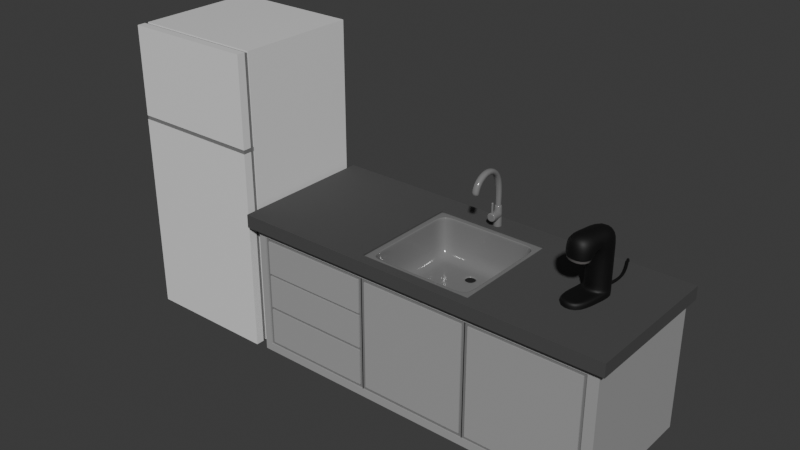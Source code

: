 # Source: kitchen.blend  (saved by Blender 4.1.24; exported with 4.5.12 LTS)
import bpy
from mathutils import Matrix  # noqa: F401  (used for matrix-valued properties, if any)

bpy.ops.wm.read_factory_settings(use_empty=True)
scene = bpy.context.scene
scene.name = 'Scene'

# ---- collections
col_collection = bpy.data.collections.new('Collection'); scene.collection.children.link(col_collection)

# ---- materials (node trees are filled in below, after node groups)
mat_material = bpy.data.materials.new('Material')
mat_material.alpha_threshold = 0.0
mat_material.use_transparent_shadow = False
mat_material.roughness = 0.5
mat_material.line_color = (0.0, 0.0, 0.0, 1.0)
mat_top = bpy.data.materials.new('Top')
mat_top.use_transparent_shadow = False
mat_inset = bpy.data.materials.new('Inset')
mat_inset.use_transparent_shadow = False
mat_material_002 = bpy.data.materials.new('Material.002')
mat_material_002.use_transparent_shadow = False
mat_fridge = bpy.data.materials.new('Fridge')
mat_fridge.use_transparent_shadow = False
mat_material_001 = bpy.data.materials.new('Material.001')
mat_material_001.use_transparent_shadow = False
mat_base = bpy.data.materials.new('Base')
mat_base.use_transparent_shadow = False
mat_spout = bpy.data.materials.new('Spout')
mat_spout.use_transparent_shadow = False

# ---- material node trees
mat_material.use_nodes = True; mat_material.node_tree.nodes.clear()
_N = mat_material.node_tree.nodes; _L = mat_material.node_tree.links
n0 = _N.new('ShaderNodeOutputMaterial'); n0.name = 'Material Output'; n0.location = (300, 300)
n1 = _N.new('ShaderNodeBsdfPrincipled'); n1.name = 'Principled BSDF'; n1.location = (10, 300)
n1.inputs[0].default_value = (0.3698, 0.3698, 0.3698, 1.0)
n1.inputs[3].default_value = 1.45
_L.new(n1.outputs[0], n0.inputs[0])
n0.is_active_output = True
mat_top.use_nodes = True; mat_top.node_tree.nodes.clear()
_N = mat_top.node_tree.nodes; _L = mat_top.node_tree.links
n0 = _N.new('ShaderNodeBsdfPrincipled'); n0.name = 'Principled BSDF'; n0.location = (10, 300)
n0.inputs[0].default_value = (0.06561, 0.06561, 0.06561, 1.0)
n0.inputs[2].default_value = 0.8472
n1 = _N.new('ShaderNodeOutputMaterial'); n1.name = 'Material Output'; n1.location = (300, 300)
_L.new(n0.outputs[0], n1.inputs[0])
n1.is_active_output = True
mat_inset.use_nodes = True; mat_inset.node_tree.nodes.clear()
_N = mat_inset.node_tree.nodes; _L = mat_inset.node_tree.links
n0 = _N.new('ShaderNodeBsdfPrincipled'); n0.name = 'Principled BSDF'; n0.location = (10, 300)
n0.inputs[0].default_value = (0.2037, 0.2037, 0.2037, 1.0)
n1 = _N.new('ShaderNodeOutputMaterial'); n1.name = 'Material Output'; n1.location = (300, 300)
_L.new(n0.outputs[0], n1.inputs[0])
n1.is_active_output = True
mat_material_002.use_nodes = True; mat_material_002.node_tree.nodes.clear()
_N = mat_material_002.node_tree.nodes; _L = mat_material_002.node_tree.links
n0 = _N.new('ShaderNodeBsdfPrincipled'); n0.name = 'Principled BSDF'; n0.location = (10, 300)
n0.inputs[0].default_value = (0.01038, 0.01038, 0.01038, 1.0)
n1 = _N.new('ShaderNodeOutputMaterial'); n1.name = 'Material Output'; n1.location = (300, 300)
_L.new(n0.outputs[0], n1.inputs[0])
n1.is_active_output = True
mat_fridge.use_nodes = True; mat_fridge.node_tree.nodes.clear()
_N = mat_fridge.node_tree.nodes; _L = mat_fridge.node_tree.links
n0 = _N.new('ShaderNodeBsdfPrincipled'); n0.name = 'Principled BSDF'; n0.location = (10, 300)
n0.inputs[0].default_value = (0.8055, 0.8055, 0.8055, 1.0)
n0.inputs[2].default_value = 0.1632
n1 = _N.new('ShaderNodeOutputMaterial'); n1.name = 'Material Output'; n1.location = (300, 300)
_L.new(n0.outputs[0], n1.inputs[0])
n1.is_active_output = True
mat_material_001.use_nodes = True; mat_material_001.node_tree.nodes.clear()
_N = mat_material_001.node_tree.nodes; _L = mat_material_001.node_tree.links
n0 = _N.new('ShaderNodeBsdfPrincipled'); n0.name = 'Principled BSDF'; n0.location = (10, 300)
n0.inputs[0].default_value = (0.1936, 0.1936, 0.1936, 1.0)
n0.inputs[2].default_value = 0.1321
n1 = _N.new('ShaderNodeOutputMaterial'); n1.name = 'Material Output'; n1.location = (300, 300)
_L.new(n0.outputs[0], n1.inputs[0])
n1.is_active_output = True
mat_base.use_nodes = True; mat_base.node_tree.nodes.clear()
_N = mat_base.node_tree.nodes; _L = mat_base.node_tree.links
n0 = _N.new('ShaderNodeBsdfPrincipled'); n0.name = 'Principled BSDF'; n0.location = (10, 300)
n0.inputs[0].default_value = (0.0, 0.0, 0.0, 1.0)
n0.inputs[2].default_value = 0.6244
n1 = _N.new('ShaderNodeOutputMaterial'); n1.name = 'Material Output'; n1.location = (300, 300)
_L.new(n0.outputs[0], n1.inputs[0])
n1.is_active_output = True
mat_spout.use_nodes = True; mat_spout.node_tree.nodes.clear()
_N = mat_spout.node_tree.nodes; _L = mat_spout.node_tree.links
n0 = _N.new('ShaderNodeBsdfPrincipled'); n0.name = 'Principled BSDF'; n0.location = (10, 300)
n0.inputs[0].default_value = (0.1697, 0.1609, 0.157, 1.0)
n0.inputs[2].default_value = 0.03886
n1 = _N.new('ShaderNodeOutputMaterial'); n1.name = 'Material Output'; n1.location = (300, 300)
_L.new(n0.outputs[0], n1.inputs[0])
n1.is_active_output = True

# ---- world
world_world = bpy.data.worlds.new('World'); scene.world = world_world
world_world.use_nodes = True; world_world.node_tree.nodes.clear()
_N = world_world.node_tree.nodes; _L = world_world.node_tree.links
n0 = _N.new('ShaderNodeOutputWorld'); n0.name = 'World Output'; n0.location = (300, 300)
n1 = _N.new('ShaderNodeBackground'); n1.name = 'Background'; n1.location = (10, 300)
n1.inputs[0].default_value = (0.05088, 0.05088, 0.05088, 1.0)
_L.new(n1.outputs[0], n0.inputs[0])
n0.is_active_output = True
world_world.color = (0.05088, 0.05088, 0.05088)
world_world.use_sun_shadow = False
world_world.sun_shadow_jitter_overblur = 0.0

# ---- meshes
me_cube = bpy.data.meshes.new('Cube')
me_cube.from_pydata([(2.132, 0.8244, 1.649), (2.047, 0.8244, 0.0), (2.132, -0.8244, 1.649), (2.047, -0.744, 0.0), (-2.132, 0.8244, 1.649), (-2.047, 0.8244, 0.0), (-2.132, -0.8244, 1.649), (-2.047, -0.744, 0.0), (2.132, 0.8244, 1.5), (-2.132, -0.8244, 1.5), (2.132, -0.8244, 1.5), (-2.132, 0.8244, 1.5), (2.047, 0.8244, 1.5), (2.047, -0.744, 1.5), (-2.047, 0.8244, 1.5), (-2.047, -0.744, 1.5), (2.047, 0.8244, 1.407), (2.047, 0.8244, 0.09275), (2.047, -0.744, 1.407), (2.047, -0.744, 0.09275), (-2.047, 0.8244, 1.407), (-2.047, 0.8244, 0.09275), (-2.047, -0.744, 0.09275), (-2.047, -0.744, 1.407), (0.6315, 0.8244, 0.0), (-0.6315, 0.8244, 0.0), (0.6578, -0.8244, 1.649), (-0.6578, -0.8244, 1.649), (-0.6315, -0.744, 0.0), (0.6315, -0.744, 0.0), (-0.6578, 0.8244, 1.649), (0.6578, 0.8244, 1.649), (-0.6578, 0.8244, 1.5), (0.6578, 0.8244, 1.5), (0.6578, -0.8244, 1.5), (-0.6578, -0.8244, 1.5), (0.6315, -0.744, 1.5), (-0.6315, -0.744, 1.5), (-0.6315, 0.8244, 1.5), (0.6315, 0.8244, 1.5), (-0.6315, 0.8244, 0.09275), (0.6315, 0.8244, 0.09275), (-0.6315, 0.8244, 1.407), (0.6315, 0.8244, 1.407), (0.6315, -0.744, 0.09275), (-0.6315, -0.744, 0.09275), (0.6315, -0.744, 1.407), (-0.6315, -0.744, 1.407), (-1.959, 0.8244, 0.0), (-2.041, -0.8244, 1.649), (-2.041, -0.8244, 1.5), (-1.959, -0.744, 1.5), (-1.959, -0.744, 0.09275), (-1.959, -0.744, 1.407), (-1.959, -0.744, 0.0), (-2.041, 0.8244, 1.649), (-2.041, 0.8244, 1.5), (-1.959, 0.8244, 1.5), (-1.959, 0.8244, 0.09275), (-1.959, 0.8244, 1.407), (1.929, -0.744, 0.0), (2.01, 0.8244, 1.649), (2.01, 0.8244, 1.5), (1.929, 0.8244, 1.5), (1.929, 0.8244, 0.09275), (1.929, 0.8244, 1.407), (1.929, 0.8244, 0.0), (2.01, -0.8244, 1.649), (2.01, -0.8244, 1.5), (1.929, -0.744, 1.5), (1.929, -0.744, 0.09275), (1.929, -0.744, 1.407), (0.6658, -0.744, 0.1275), (0.6658, -0.744, 1.372), (1.895, -0.744, 0.1275), (1.895, -0.744, 1.372), (1.929, -0.7328, 0.09275), (0.6315, -0.7328, 0.09275), (1.929, -0.7328, 1.407), (0.6315, -0.7328, 1.407), (1.895, -0.7328, 0.1275), (0.6658, -0.7328, 0.1275), (1.895, -0.7328, 1.372), (0.6658, -0.7328, 1.372), (0.5948, -0.744, 0.1309), (-0.5948, -0.744, 0.1309), (0.5948, -0.744, 1.369), (-0.5948, -0.744, 1.369), (0.6315, -0.7328, 0.09275), (-0.6315, -0.7328, 0.09275), (0.6315, -0.7328, 1.407), (-0.6315, -0.7328, 1.407), (0.5948, -0.7328, 0.1309), (-0.5948, -0.7328, 0.1309), (0.5948, -0.7328, 1.369), (-0.5948, -0.7328, 1.369), (-0.6708, -0.744, 1.368), (-0.6708, -0.744, 0.1316), (-1.92, -0.744, 0.1316), (-1.92, -0.744, 1.368), (2.047, 0.8244, 0.9689), (2.047, 0.8244, 0.5308), (2.047, -0.744, 0.9689), (2.047, -0.744, 0.5308), (-2.047, 0.8244, 0.9689), (-2.047, 0.8244, 0.5308), (-2.047, -0.744, 0.5308), (-2.047, -0.744, 0.9689), (0.6315, -0.744, 0.9689), (0.6315, -0.744, 0.5308), (-0.6315, -0.744, 0.9689), (-0.6315, -0.744, 0.5308), (-0.6315, 0.8244, 0.9689), (-0.6315, 0.8244, 0.5308), (0.6315, 0.8244, 0.9689), (0.6315, 0.8244, 0.5308), (-1.959, 0.8244, 0.9689), (-1.959, 0.8244, 0.5308), (-1.959, -0.744, 0.9689), (-1.959, -0.744, 0.5308), (1.929, -0.744, 0.9689), (1.929, -0.744, 0.5308), (1.929, 0.8244, 0.9689), (1.929, 0.8244, 0.5308), (0.6658, -0.744, 0.9573), (0.6658, -0.744, 0.5424), (1.895, -0.744, 0.9573), (1.895, -0.744, 0.5424), (0.6315, -0.7328, 0.9689), (0.6315, -0.7328, 0.5308), (1.929, -0.7328, 0.9689), (1.929, -0.7328, 0.5308), (0.6658, -0.7328, 0.9573), (0.6658, -0.7328, 0.5424), (1.895, -0.7328, 0.9573), (1.895, -0.7328, 0.5424), (0.5948, -0.744, 0.9562), (0.5948, -0.744, 0.5436), (-0.5948, -0.744, 0.9562), (-0.5948, -0.744, 0.5436), (0.6315, -0.7328, 0.9689), (0.6315, -0.7328, 0.5308), (-0.6315, -0.7328, 0.9689), (-0.6315, -0.7328, 0.5308), (0.5948, -0.7328, 0.9562), (0.5948, -0.7328, 0.5436), (-0.5948, -0.7328, 0.9562), (-0.5948, -0.7328, 0.5436), (-0.6708, -0.744, 0.956), (-0.6708, -0.744, 0.5438), (-1.92, -0.744, 0.956), (-1.92, -0.744, 0.5438), (-2.047, -0.744, 0.9998), (2.047, 0.8244, 0.9998), (2.047, -0.744, 0.9998), (-2.047, 0.8244, 0.9998), (0.6315, -0.744, 0.9998), (-0.6315, -0.744, 0.9998), (-0.6315, 0.8244, 0.9998), (0.6315, 0.8244, 0.9998), (-1.959, 0.8244, 0.9998), (-1.959, -0.744, 0.9998), (1.929, -0.744, 0.9998), (1.929, 0.8244, 0.9998), (0.6658, -0.744, 0.9866), (1.895, -0.744, 0.9866), (0.6315, -0.7328, 0.9998), (1.929, -0.7328, 0.9998), (0.6658, -0.7328, 0.9866), (1.895, -0.7328, 0.9866), (0.5948, -0.744, 0.9853), (-0.5948, -0.744, 0.9853), (0.6315, -0.7328, 0.9998), (-0.6315, -0.7328, 0.9998), (0.5948, -0.7328, 0.9853), (-0.5948, -0.7328, 0.9853), (-0.6708, -0.744, 0.9851), (-1.92, -0.744, 0.9851), (2.047, 0.8244, 0.5675), (2.047, -0.744, 0.5675), (-2.047, 0.8244, 0.5675), (-2.047, -0.744, 0.5675), (0.6315, -0.744, 0.5675), (-0.6315, -0.744, 0.5675), (-0.6315, 0.8244, 0.5675), (0.6315, 0.8244, 0.5675), (-1.959, 0.8244, 0.5675), (-1.959, -0.744, 0.5675), (1.929, -0.744, 0.5675), (1.929, 0.8244, 0.5675), (0.6658, -0.744, 0.5771), (1.895, -0.744, 0.5771), (0.6315, -0.7328, 0.5675), (1.929, -0.7328, 0.5675), (0.6658, -0.7328, 0.5771), (1.895, -0.7328, 0.5771), (0.5948, -0.744, 0.5781), (-0.5948, -0.744, 0.5781), (0.6315, -0.7328, 0.5675), (-0.6315, -0.7328, 0.5675), (0.5948, -0.7328, 0.5781), (-0.5948, -0.7328, 0.5781), (-0.6708, -0.744, 0.5783), (-1.92, -0.744, 0.5783), (-0.6315, -0.7291, 0.5308), (-0.6315, -0.7291, 0.09275), (-1.959, -0.7291, 0.09275), (-0.6315, -0.7291, 1.407), (-1.959, -0.7291, 1.407), (-1.959, -0.7291, 0.5308), (-0.6708, -0.7291, 0.5438), (-0.6708, -0.7291, 0.1316), (-1.92, -0.7291, 0.1316), (-0.6708, -0.7291, 1.368), (-1.92, -0.7291, 1.368), (-1.92, -0.7291, 0.5438), (-0.6315, -0.7291, 0.9998), (-0.6315, -0.7291, 0.9689), (-0.6315, -0.7291, 0.5675), (-1.959, -0.7291, 0.9998), (-1.959, -0.7291, 0.9689), (-1.959, -0.7291, 0.5675), (-0.6708, -0.7291, 0.9851), (-0.6708, -0.7291, 0.956), (-0.6708, -0.7291, 0.5783), (-1.92, -0.7291, 0.9851), (-1.92, -0.7291, 0.956), (-1.92, -0.7291, 0.5783), (0.6308, -0.7094, 1.649), (-0.6308, -0.7094, 1.649), (-0.6308, 0.5486, 1.649), (0.6308, 0.5486, 1.649), (0.6308, -0.7094, 1.191), (-0.6308, -0.7094, 1.191), (-0.6308, 0.5486, 1.191), (0.6308, 0.5486, 1.191), (-3.71, -0.7646, 0.0), (-3.71, -0.7646, 3.354), (-3.71, 0.7646, 0.0), (-3.71, 0.7646, 3.354), (-2.18, -0.7646, 0.0), (-2.18, -0.7646, 3.354), (-2.18, 0.7646, 0.0), (-2.18, 0.7646, 3.354), (-3.71, -0.6688, 0.0), (-3.71, -0.6688, 3.354), (-2.18, -0.6688, 0.0), (-2.18, -0.6688, 3.354), (-3.71, -0.6281, 3.354), (-2.18, -0.6281, 0.0), (-3.71, -0.6281, 0.0), (-2.18, -0.6281, 3.354), (-3.703, -0.6283, 0.01493), (-3.703, -0.6686, 0.01493), (-2.187, -0.6283, 3.339), (-2.187, -0.6686, 3.339), (-3.703, -0.6686, 3.339), (-2.187, -0.6686, 0.01493), (-3.703, -0.6283, 3.339), (-2.187, -0.6283, 0.01493), (-3.71, -0.7646, 2.338), (-3.71, 0.7646, 2.338), (-2.18, 0.7646, 2.338), (-2.18, -0.7646, 2.338), (-2.18, -0.6688, 2.338), (-3.71, -0.6688, 2.338), (-2.18, -0.6281, 2.338), (-3.71, -0.6281, 2.338), (-2.187, -0.6686, 2.333), (-3.703, -0.6686, 2.333), (-2.187, -0.6283, 2.333), (-3.703, -0.6283, 2.333), (-3.71, 0.7646, 2.291), (-2.18, 0.7646, 2.291), (-2.18, -0.7646, 2.291), (-2.18, -0.6688, 2.291), (-3.71, -0.6688, 2.291), (-2.18, -0.6281, 2.291), (-3.71, -0.6281, 2.291), (-2.187, -0.6686, 2.285), (-3.703, -0.6686, 2.285), (-2.187, -0.6283, 2.285), (-3.703, -0.6283, 2.285), (-3.71, -0.7646, 2.291), (-3.71, -0.7646, 2.291), (-3.71, -0.7646, 2.338), (-3.71, -0.6281, 2.338), (-3.703, -0.6283, 2.333), (-2.18, -0.6688, 2.338), (-2.187, -0.6686, 2.333), (-3.703, -0.6686, 2.333), (-2.187, -0.6283, 2.333), (-3.71, -0.6688, 2.338), (-2.18, 0.7646, 2.338), (-2.18, -0.6281, 2.338), (-2.18, -0.7646, 2.338), (-3.71, 0.7646, 2.338), (-3.71, 0.7646, 2.291), (-2.18, 0.7646, 2.291), (-2.18, -0.7646, 2.291), (-2.18, -0.6688, 2.291), (-3.71, -0.6688, 2.291), (-2.18, -0.6281, 2.291), (-3.71, -0.6281, 2.291), (-2.187, -0.6686, 2.285), (-3.703, -0.6686, 2.285), (-2.187, -0.6283, 2.285), (-3.703, -0.6283, 2.285), (-3.708, -0.7596, 2.291), (-3.708, -0.7596, 2.338), (-3.708, -0.6689, 2.338), (-2.182, -0.7596, 2.338), (-2.182, -0.6689, 2.338), (-2.182, -0.7596, 2.291), (-2.182, -0.6689, 2.291), (-3.708, -0.6689, 2.291)], [], [(55, 4, 6, 49), (50, 49, 6, 9), (9, 6, 4, 11), (66, 1, 3, 60), (8, 0, 2, 10), (62, 61, 0, 8), (63, 62, 8, 12), (12, 8, 10, 13), (15, 9, 11, 14), (51, 50, 9, 15), (53, 51, 15, 23), (23, 15, 14, 20), (16, 12, 13, 18), (65, 63, 12, 16), (66, 64, 17, 1), (163, 65, 16, 153), (1, 17, 19, 3), (153, 16, 18, 154), (7, 22, 21, 5), (152, 23, 20, 155), (54, 52, 22, 7), (161, 53, 23, 152), (109, 44, 77, 129), (84, 85, 93, 92), (60, 70, 44, 29), (29, 44, 45, 28), (160, 59, 42, 158), (158, 42, 43, 159), (48, 58, 40, 25), (25, 40, 41, 24), (59, 57, 38, 42), (42, 38, 39, 43), (71, 69, 36, 46), (46, 36, 37, 47), (69, 68, 34, 36), (36, 34, 35, 37), (57, 56, 32, 38), (38, 32, 33, 39), (56, 55, 30, 32), (32, 30, 31, 33), (48, 25, 28, 54), (25, 24, 29, 28), (68, 67, 26, 34), (34, 26, 27, 35), (61, 31, 26, 67), (26, 31, 231, 228), (5, 48, 54, 7), (11, 4, 55, 56), (14, 11, 56, 57), (20, 14, 57, 59), (5, 21, 58, 48), (155, 20, 59, 160), (177, 99, 214, 225), (28, 45, 52, 54), (47, 37, 51, 53), (37, 35, 50, 51), (35, 27, 49, 50), (30, 55, 49, 27), (0, 61, 67, 2), (10, 2, 67, 68), (13, 10, 68, 69), (18, 13, 69, 71), (3, 19, 70, 60), (154, 18, 71, 162), (159, 43, 65, 163), (24, 41, 64, 66), (43, 39, 63, 65), (39, 33, 62, 63), (33, 31, 61, 62), (24, 66, 60, 29), (165, 75, 73, 164), (74, 72, 81, 80), (164, 73, 83, 168), (162, 71, 78, 167), (129, 77, 81, 133), (78, 79, 83, 82), (77, 76, 80, 81), (167, 78, 82, 169), (127, 74, 80, 135), (71, 46, 79, 78), (73, 75, 82, 83), (44, 70, 76, 77), (170, 86, 87, 171), (46, 47, 91, 90), (137, 84, 92, 145), (111, 45, 89, 143), (143, 89, 93, 147), (90, 91, 95, 94), (89, 88, 92, 93), (172, 90, 94, 174), (45, 44, 88, 89), (171, 87, 95, 175), (156, 46, 90, 172), (87, 86, 94, 95), (176, 96, 99, 177), (119, 52, 206, 209), (110, 157, 216, 217), (98, 151, 215, 212), (148, 202, 224, 223), (151, 149, 210, 215), (97, 149, 151, 98), (202, 148, 150, 203), (44, 109, 141, 88), (182, 108, 140, 198), (85, 139, 147, 93), (197, 138, 146, 201), (88, 141, 145, 92), (198, 140, 144, 200), (173, 142, 146, 175), (199, 143, 147, 201), (157, 110, 142, 173), (183, 111, 143, 199), (170, 136, 144, 174), (196, 137, 145, 200), (84, 137, 139, 85), (196, 136, 138, 197), (165, 126, 134, 169), (191, 127, 135, 195), (76, 131, 135, 80), (193, 130, 134, 195), (166, 128, 132, 168), (192, 129, 133, 194), (70, 121, 131, 76), (188, 120, 130, 193), (72, 125, 133, 81), (190, 124, 132, 194), (74, 127, 125, 72), (191, 126, 124, 190), (41, 115, 123, 64), (185, 114, 122, 189), (19, 103, 121, 70), (179, 102, 120, 188), (96, 176, 222, 213), (118, 187, 221, 220), (21, 105, 117, 58), (180, 104, 116, 186), (40, 113, 115, 41), (184, 112, 114, 185), (58, 117, 113, 40), (186, 116, 112, 184), (156, 108, 128, 166), (182, 109, 129, 192), (52, 119, 106, 22), (187, 118, 107, 181), (22, 106, 105, 21), (181, 107, 104, 180), (17, 101, 103, 19), (178, 100, 102, 179), (64, 123, 101, 17), (189, 122, 100, 178), (46, 156, 166, 79), (79, 166, 168, 83), (75, 165, 169, 82), (86, 170, 174, 94), (47, 157, 173, 91), (91, 173, 175, 95), (53, 161, 219, 208), (99, 96, 213, 214), (108, 156, 172, 140), (138, 171, 175, 146), (140, 172, 174, 144), (136, 170, 171, 138), (130, 167, 169, 134), (120, 162, 167, 130), (124, 164, 168, 132), (126, 165, 164, 124), (114, 159, 163, 122), (102, 154, 162, 120), (97, 98, 212, 211), (104, 155, 160, 116), (112, 158, 159, 114), (116, 160, 158, 112), (118, 161, 152, 107), (107, 152, 155, 104), (100, 153, 154, 102), (122, 163, 153, 100), (123, 189, 178, 101), (101, 178, 179, 103), (106, 181, 180, 105), (119, 187, 181, 106), (108, 182, 192, 128), (117, 186, 184, 113), (113, 184, 185, 115), (105, 180, 186, 117), (149, 97, 211, 210), (103, 179, 188, 121), (115, 185, 189, 123), (127, 191, 190, 125), (125, 190, 194, 133), (121, 188, 193, 131), (128, 192, 194, 132), (131, 193, 195, 135), (126, 191, 195, 134), (137, 196, 197, 139), (136, 196, 200, 144), (110, 183, 199, 142), (142, 199, 201, 146), (141, 198, 200, 145), (139, 197, 201, 147), (109, 182, 198, 141), (45, 111, 204, 205), (202, 203, 227, 224), (216, 207, 213, 222), (206, 205, 211, 212), (209, 206, 212, 215), (207, 208, 214, 213), (219, 220, 226, 225), (221, 209, 215, 227), (205, 204, 210, 211), (218, 217, 223, 224), (208, 219, 225, 214), (223, 222, 225, 226), (217, 216, 222, 223), (204, 218, 224, 210), (210, 224, 227, 215), (220, 221, 227, 226), (150, 148, 223, 226), (161, 118, 220, 219), (203, 150, 226, 227), (111, 183, 218, 204), (52, 45, 205, 206), (176, 177, 225, 222), (187, 119, 209, 221), (47, 53, 208, 207), (157, 47, 207, 216), (183, 110, 217, 218), (230, 229, 233, 234), (31, 30, 230, 231), (27, 26, 228, 229), (30, 27, 229, 230), (235, 234, 233, 232), (231, 230, 234, 235), (228, 231, 235, 232), (229, 228, 232, 233), (267, 248, 239, 261), (261, 239, 243, 262), (264, 247, 241, 263), (263, 241, 237, 260), (244, 246, 240, 236), (247, 245, 237, 241), (266, 251, 254, 270), (251, 248, 258, 254), (246, 244, 253, 257), (260, 237, 245, 265), (262, 243, 251, 266), (238, 242, 249, 250), (243, 239, 248, 251), (265, 245, 256, 269), (254, 258, 256, 255), (252, 259, 257, 253), (270, 254, 255, 268), (269, 256, 258, 271), (275, 246, 257, 279), (278, 250, 252, 282), (245, 247, 255, 256), (250, 249, 259, 252), (248, 267, 271, 258), (247, 264, 268, 255), (282, 280, 305, 307), (270, 268, 289, 291), (273, 272, 297, 298), (261, 262, 293, 296), (279, 281, 306, 304), (269, 271, 287, 290), (272, 278, 303, 297), (264, 263, 295, 288), (280, 276, 301, 305), (268, 264, 288, 289), (250, 278, 272, 238), (238, 272, 273, 242), (246, 275, 274, 240), (240, 274, 283, 236), (249, 277, 281, 259), (236, 283, 276, 244), (242, 273, 277, 249), (244, 276, 280, 253), (259, 281, 279, 257), (253, 280, 282, 252), (263, 260, 285, 295), (277, 273, 298, 302), (305, 290, 287, 307), (306, 291, 289, 304), (301, 292, 290, 305), (298, 293, 294, 302), (285, 292, 310, 309), (302, 294, 291, 306), (301, 284, 308, 315), (295, 285, 309, 311), (297, 296, 293, 298), (303, 286, 296, 297), (286, 303, 307, 287), (288, 300, 304, 289), (267, 261, 296, 286), (274, 275, 300, 299), (265, 269, 290, 292), (278, 282, 307, 303), (283, 274, 299, 284), (262, 266, 294, 293), (275, 279, 304, 300), (281, 277, 302, 306), (260, 265, 292, 285), (276, 283, 284, 301), (266, 270, 291, 294), (271, 267, 286, 287), (308, 309, 310, 315), (313, 311, 309, 308), (314, 312, 311, 313), (284, 299, 313, 308), (300, 288, 312, 314), (288, 295, 311, 312), (292, 301, 315, 310), (299, 300, 314, 313)])
me_cube.polygons.foreach_set('material_index', [1, 1, 1, 0, 1, 1, 1, 1, 1, 1, 0, 0, 0, 0, 0, 0, 0, 0, 0, 0, 0, 0, 0, 0, 0, 0, 0, 0, 0, 0, 0, 0, 0, 0, 1, 1, 1, 1, 1, 1, 0, 0, 1, 1, 1, 1, 0, 1, 1, 0, 0, 0, 0, 0, 0, 1, 1, 1, 1, 1, 1, 0, 0, 0, 0, 0, 0, 1, 1, 0, 0, 0, 0, 0, 2, 2, 2, 2, 0, 0, 0, 0, 0, 0, 0, 0, 2, 2, 2, 2, 0, 0, 0, 0, 0, 0, 0, 0, 0, 0, 0, 0, 0, 0, 0, 0, 2, 2, 2, 2, 0, 0, 0, 0, 0, 0, 0, 0, 2, 2, 2, 2, 0, 0, 0, 0, 0, 0, 0, 0, 0, 0, 0, 0, 0, 0, 0, 0, 0, 0, 0, 0, 0, 0, 0, 0, 0, 0, 0, 0, 0, 2, 0, 0, 0, 2, 0, 0, 0, 0, 2, 0, 2, 0, 0, 0, 0, 0, 0, 0, 0, 0, 0, 0, 0, 0, 0, 0, 0, 0, 0, 0, 0, 0, 0, 0, 0, 0, 0, 0, 2, 2, 0, 0, 0, 0, 2, 2, 0, 0, 0, 0, 2, 2, 2, 2, 2, 2, 2, 2, 2, 2, 2, 2, 2, 2, 0, 0, 0, 0, 0, 0, 0, 0, 0, 0, 1, 1, 1, 1, 3, 1, 1, 1, 4, 4, 4, 4, 4, 4, 4, 4, 4, 4, 4, 4, 4, 4, 2, 2, 2, 2, 4, 4, 4, 4, 4, 4, 2, 2, 4, 4, 2, 2, 4, 4, 4, 4, 4, 4, 4, 4, 4, 4, 4, 4, 2, 2, 4, 4, 2, 2, 2, 4, 4, 2, 4, 4, 4, 4, 2, 2, 4, 4, 4, 4, 4, 4, 4, 4, 4, 4, 4, 4, 2, 2, 2, 4, 2, 4, 2, 4])
_uv = me_cube.uv_layers.new(name='UVMap')
_uv.uv.foreach_set('vector', [0.8698, 0.5, 0.875, 0.5, 0.875, 0.75, 0.8698, 0.75, 0.6024, 0.9948, 0.625, 0.9948, 0.625, 1.0, 0.6024, 1.0, 0.6024, 0.0, 0.625, 0.0, 0.625, 0.25, 0.6024, 0.25, 0.3681, 0.5, 0.375, 0.5, 0.375, 0.75, 0.3681, 0.75, 0.6024, 0.5, 0.625, 0.5, 0.625, 0.75, 0.6024, 0.75, 0.6024, 0.4931, 0.625, 0.4931, 0.625, 0.5, 0.6024, 0.5, 0.6024, 0.502, 0.6024, 0.5004, 0.6024, 0.5, 0.6024, 0.5, 0.6024, 0.5, 0.6024, 0.5, 0.6024, 0.75, 0.6024, 0.75, 0.6024, 0.0, 0.6024, 0.0, 0.6024, 0.25, 0.6024, 0.25, 0.6024, 0.9948, 0.6024, 0.9948, 0.6024, 1.0, 0.6024, 1.0, 0.5266, 0.9948, 0.6024, 0.9948, 0.6024, 1.0, 0.5266, 1.0, 0.5266, 0.0, 0.6024, 0.0, 0.6024, 0.25, 0.5266, 0.25, 0.5266, 0.5, 0.6024, 0.5, 0.6024, 0.75, 0.5266, 0.75, 0.5266, 0.4931, 0.6024, 0.49, 0.6024, 0.5, 0.5266, 0.5, 0.375, 0.4931, 0.4508, 0.4931, 0.4508, 0.5, 0.375, 0.5, 0.5031, 0.4931, 0.5266, 0.4931, 0.5266, 0.5, 0.5031, 0.5, 0.375, 0.5, 0.4508, 0.5, 0.4508, 0.75, 0.375, 0.75, 0.5031, 0.5, 0.5266, 0.5, 0.5266, 0.75, 0.5031, 0.75, 0.375, 0.0, 0.4508, 0.0, 0.4508, 0.25, 0.375, 0.25, 0.5031, 0.0, 0.5266, 0.0, 0.5266, 0.25, 0.5031, 0.25, 0.375, 0.9948, 0.4508, 0.9948, 0.4508, 1.0, 0.375, 1.0, 0.5031, 0.9948, 0.5266, 0.9948, 0.5266, 1.0, 0.5031, 1.0, 0.4761, 0.8333, 0.4508, 0.8333, 0.4508, 0.8333, 0.4761, 0.8333, 0.4508, 0.8333, 0.4508, 0.9167, 0.4508, 0.9167, 0.4508, 0.8333, 0.375, 0.7569, 0.4508, 0.7569, 0.4508, 0.8333, 0.375, 0.8333, 0.375, 0.8333, 0.4508, 0.8333, 0.4508, 0.9167, 0.375, 0.9167, 0.5031, 0.2552, 0.5266, 0.2552, 0.5266, 0.3333, 0.5031, 0.3333, 0.5031, 0.3333, 0.5266, 0.3333, 0.5266, 0.4167, 0.5031, 0.4167, 0.375, 0.2552, 0.4508, 0.2552, 0.4508, 0.3333, 0.375, 0.3333, 0.375, 0.3333, 0.4508, 0.3333, 0.4508, 0.4167, 0.375, 0.4167, 0.5266, 0.2552, 0.6024, 0.2582, 0.6024, 0.3333, 0.5266, 0.3333, 0.5266, 0.3333, 0.6024, 0.3333, 0.6024, 0.4167, 0.5266, 0.4167, 0.5266, 0.7569, 0.6024, 0.7569, 0.6024, 0.8333, 0.5266, 0.8333, 0.5266, 0.8333, 0.6024, 0.8333, 0.6024, 0.9167, 0.5266, 0.9167, 0.6024, 0.7569, 0.6024, 0.7569, 0.6024, 0.8333, 0.6024, 0.8333, 0.6024, 0.8333, 0.6024, 0.8333, 0.6024, 0.9167, 0.6024, 0.9167, 0.6024, 0.2582, 0.6024, 0.2552, 0.6024, 0.3333, 0.6024, 0.3348, 0.6024, 0.3333, 0.6024, 0.3333, 0.6024, 0.4167, 0.6024, 0.4167, 0.6024, 0.2552, 0.625, 0.2552, 0.625, 0.3333, 0.6024, 0.3333, 0.6024, 0.3333, 0.625, 0.3333, 0.625, 0.4167, 0.6024, 0.4167, 0.1302, 0.5, 0.2083, 0.5, 0.2083, 0.75, 0.1302, 0.75, 0.2083, 0.5, 0.2917, 0.5, 0.2917, 0.75, 0.2083, 0.75, 0.6024, 0.7569, 0.625, 0.7569, 0.625, 0.8333, 0.6024, 0.8333, 0.6024, 0.8333, 0.625, 0.8333, 0.625, 0.9167, 0.6024, 0.9167, 0.6319, 0.5, 0.7083, 0.5, 0.7083, 0.75, 0.6319, 0.75, 0.7083, 0.75, 0.7083, 0.5, 0.7083, 0.5, 0.7083, 0.75, 0.125, 0.5, 0.1302, 0.5, 0.1302, 0.75, 0.125, 0.75, 0.6024, 0.25, 0.625, 0.25, 0.625, 0.2552, 0.6024, 0.2552, 0.6024, 0.25, 0.6024, 0.25, 0.6024, 0.25, 0.6024, 0.2487, 0.5266, 0.25, 0.6024, 0.25, 0.6024, 0.2582, 0.5266, 0.2552, 0.375, 0.25, 0.4508, 0.25, 0.4508, 0.2552, 0.375, 0.2552, 0.5031, 0.25, 0.5266, 0.25, 0.5266, 0.2552, 0.5031, 0.2552, 0.5031, 0.9948, 0.5266, 0.9948, 0.5266, 0.9948, 0.5031, 0.9948, 0.375, 0.9167, 0.4508, 0.9167, 0.4508, 0.9948, 0.375, 0.9948, 0.5266, 0.9167, 0.6024, 0.9167, 0.6024, 0.9948, 0.5266, 0.9948, 0.6024, 0.9167, 0.6024, 0.9167, 0.6024, 0.9948, 0.6024, 0.9948, 0.6024, 0.9167, 0.625, 0.9167, 0.625, 0.9948, 0.6024, 0.9948, 0.7917, 0.5, 0.8698, 0.5, 0.8698, 0.75, 0.7917, 0.75, 0.625, 0.5, 0.6319, 0.5, 0.6319, 0.75, 0.625, 0.75, 0.6024, 0.75, 0.625, 0.75, 0.625, 0.7569, 0.6024, 0.7569, 0.6024, 0.75, 0.6024, 0.75, 0.6024, 0.7569, 0.6024, 0.7569, 0.5266, 0.75, 0.6024, 0.75, 0.6024, 0.7569, 0.5266, 0.7569, 0.375, 0.75, 0.4508, 0.75, 0.4508, 0.7569, 0.375, 0.7569, 0.5031, 0.75, 0.5266, 0.75, 0.5266, 0.7569, 0.5031, 0.7569, 0.5031, 0.4167, 0.5266, 0.4167, 0.5266, 0.4931, 0.5031, 0.4931, 0.375, 0.4167, 0.4508, 0.4167, 0.4508, 0.4931, 0.375, 0.4931, 0.5266, 0.4167, 0.6024, 0.4167, 0.6024, 0.49, 0.5266, 0.4931, 0.6024, 0.4152, 0.6024, 0.4167, 0.6024, 0.4931, 0.6024, 0.49, 0.6024, 0.4167, 0.625, 0.4167, 0.625, 0.4931, 0.6024, 0.4931, 0.2917, 0.5, 0.3681, 0.5, 0.3681, 0.75, 0.2917, 0.75, 0.5031, 0.7569, 0.5266, 0.7569, 0.5266, 0.8333, 0.5031, 0.8333, 0.4508, 0.7569, 0.4508, 0.8333, 0.4508, 0.8333, 0.4508, 0.7569, 0.5031, 0.8333, 0.5266, 0.8333, 0.5266, 0.8333, 0.5031, 0.8333, 0.5031, 0.7569, 0.5266, 0.7569, 0.5266, 0.7569, 0.5031, 0.7569, 0.4761, 0.8333, 0.4508, 0.8333, 0.4508, 0.8333, 0.4761, 0.8333, 0.5266, 0.7569, 0.5266, 0.8333, 0.5266, 0.8333, 0.5266, 0.7569, 0.4508, 0.8333, 0.4508, 0.7569, 0.4508, 0.7569, 0.4508, 0.8333, 0.5031, 0.7569, 0.5266, 0.7569, 0.5266, 0.7569, 0.5031, 0.7569, 0.4761, 0.7569, 0.4508, 0.7569, 0.4508, 0.7569, 0.4761, 0.7569, 0.5266, 0.7569, 0.5266, 0.8333, 0.5266, 0.8333, 0.5266, 0.7569, 0.5266, 0.8333, 0.5266, 0.7569, 0.5266, 0.7569, 0.5266, 0.8333, 0.4508, 0.8333, 0.4508, 0.7569, 0.4508, 0.7569, 0.4508, 0.8333, 0.5031, 0.8333, 0.5266, 0.8333, 0.5266, 0.9167, 0.5031, 0.9167, 0.5266, 0.8333, 0.5266, 0.9167, 0.5266, 0.9167, 0.5266, 0.8333, 0.4761, 0.8333, 0.4508, 0.8333, 0.4508, 0.8333, 0.4761, 0.8333, 0.4761, 0.9167, 0.4508, 0.9167, 0.4508, 0.9167, 0.4761, 0.9167, 0.4761, 0.9167, 0.4508, 0.9167, 0.4508, 0.9167, 0.4761, 0.9167, 0.5266, 0.8333, 0.5266, 0.9167, 0.5266, 0.9167, 0.5266, 0.8333, 0.4508, 0.9167, 0.4508, 0.8333, 0.4508, 0.8333, 0.4508, 0.9167, 0.5031, 0.8333, 0.5266, 0.8333, 0.5266, 0.8333, 0.5031, 0.8333, 0.4508, 0.9167, 0.4508, 0.8333, 0.4508, 0.8333, 0.4508, 0.9167, 0.5031, 0.9167, 0.5266, 0.9167, 0.5266, 0.9167, 0.5031, 0.9167, 0.5031, 0.8333, 0.5266, 0.8333, 0.5266, 0.8333, 0.5031, 0.8333, 0.5266, 0.9167, 0.5266, 0.8333, 0.5266, 0.8333, 0.5266, 0.9167, 0.5031, 0.9167, 0.5266, 0.9167, 0.5266, 0.9948, 0.5031, 0.9948, 0.4761, 0.9948, 0.4508, 0.9948, 0.4508, 0.9948, 0.4761, 0.9948, 0.5013, 0.9167, 0.5031, 0.9167, 0.5031, 0.9167, 0.5013, 0.9167, 0.4508, 0.9948, 0.4761, 0.9948, 0.4761, 0.9948, 0.4508, 0.9948, 0.5013, 0.9167, 0.4782, 0.9167, 0.4782, 0.9167, 0.5013, 0.9167, 0.4761, 0.9948, 0.4761, 0.9167, 0.4761, 0.9167, 0.4761, 0.9948, 0.4508, 0.9167, 0.4761, 0.9167, 0.4761, 0.9948, 0.4508, 0.9948, 0.4782, 0.9167, 0.5013, 0.9167, 0.5013, 0.9948, 0.4782, 0.9948, 0.4508, 0.8333, 0.4761, 0.8333, 0.4761, 0.8333, 0.4508, 0.8333, 0.4782, 0.8333, 0.5013, 0.8333, 0.5013, 0.8333, 0.4782, 0.8333, 0.4508, 0.9167, 0.4761, 0.9167, 0.4761, 0.9167, 0.4508, 0.9167, 0.4782, 0.9167, 0.5013, 0.9167, 0.5013, 0.9167, 0.4782, 0.9167, 0.4508, 0.8333, 0.4761, 0.8333, 0.4761, 0.8333, 0.4508, 0.8333, 0.4782, 0.8333, 0.5013, 0.8333, 0.5013, 0.8333, 0.4782, 0.8333, 0.5031, 0.9167, 0.5013, 0.9167, 0.5013, 0.9167, 0.5031, 0.9167, 0.4782, 0.9167, 0.4761, 0.9167, 0.4761, 0.9167, 0.4782, 0.9167, 0.5031, 0.9167, 0.5013, 0.9167, 0.5013, 0.9167, 0.5031, 0.9167, 0.4782, 0.9167, 0.4761, 0.9167, 0.4761, 0.9167, 0.4782, 0.9167, 0.5031, 0.8333, 0.5013, 0.8333, 0.5013, 0.8333, 0.5031, 0.8333, 0.4782, 0.8333, 0.4761, 0.8333, 0.4761, 0.8333, 0.4782, 0.8333, 0.4508, 0.8333, 0.4761, 0.8333, 0.4761, 0.9167, 0.4508, 0.9167, 0.4782, 0.8333, 0.5013, 0.8333, 0.5013, 0.9167, 0.4782, 0.9167, 0.5031, 0.7569, 0.5013, 0.7569, 0.5013, 0.7569, 0.5031, 0.7569, 0.4782, 0.7569, 0.4761, 0.7569, 0.4761, 0.7569, 0.4782, 0.7569, 0.4508, 0.7569, 0.4761, 0.7569, 0.4761, 0.7569, 0.4508, 0.7569, 0.4782, 0.7569, 0.5013, 0.7569, 0.5013, 0.7569, 0.4782, 0.7569, 0.5031, 0.8333, 0.5013, 0.8333, 0.5013, 0.8333, 0.5031, 0.8333, 0.4782, 0.8333, 0.4761, 0.8333, 0.4761, 0.8333, 0.4782, 0.8333, 0.4508, 0.7569, 0.4761, 0.7569, 0.4761, 0.7569, 0.4508, 0.7569, 0.4782, 0.7569, 0.5013, 0.7569, 0.5013, 0.7569, 0.4782, 0.7569, 0.4508, 0.8333, 0.4761, 0.8333, 0.4761, 0.8333, 0.4508, 0.8333, 0.4782, 0.8333, 0.5013, 0.8333, 0.5013, 0.8333, 0.4782, 0.8333, 0.4508, 0.7569, 0.4761, 0.7569, 0.4761, 0.8333, 0.4508, 0.8333, 0.4782, 0.7569, 0.5013, 0.7569, 0.5013, 0.8333, 0.4782, 0.8333, 0.4508, 0.4167, 0.4761, 0.4167, 0.4761, 0.4931, 0.4508, 0.4931, 0.4782, 0.4167, 0.5013, 0.4167, 0.5013, 0.4931, 0.4782, 0.4931, 0.4508, 0.75, 0.4761, 0.75, 0.4761, 0.7569, 0.4508, 0.7569, 0.4782, 0.75, 0.5013, 0.75, 0.5013, 0.7569, 0.4782, 0.7569, 0.5266, 0.9167, 0.5031, 0.9167, 0.5031, 0.9167, 0.5266, 0.9167, 0.5013, 0.9948, 0.4782, 0.9948, 0.4782, 0.9948, 0.5013, 0.9948, 0.4508, 0.25, 0.4761, 0.25, 0.4761, 0.2552, 0.4508, 0.2552, 0.4782, 0.25, 0.5013, 0.25, 0.5013, 0.2552, 0.4782, 0.2552, 0.4508, 0.3333, 0.4761, 0.3333, 0.4761, 0.4167, 0.4508, 0.4167, 0.4782, 0.3333, 0.5013, 0.3333, 0.5013, 0.4167, 0.4782, 0.4167, 0.4508, 0.2552, 0.4761, 0.2552, 0.4761, 0.3333, 0.4508, 0.3333, 0.4782, 0.2552, 0.5013, 0.2552, 0.5013, 0.3333, 0.4782, 0.3333, 0.5031, 0.8333, 0.5013, 0.8333, 0.5013, 0.8333, 0.5031, 0.8333, 0.4782, 0.8333, 0.4761, 0.8333, 0.4761, 0.8333, 0.4782, 0.8333, 0.4508, 0.9948, 0.4761, 0.9948, 0.4761, 1.0, 0.4508, 1.0, 0.4782, 0.9948, 0.5013, 0.9948, 0.5013, 1.0, 0.4782, 1.0, 0.4508, 0.0, 0.4761, 0.0, 0.4761, 0.25, 0.4508, 0.25, 0.4782, 0.0, 0.5013, 0.0, 0.5013, 0.25, 0.4782, 0.25, 0.4508, 0.5, 0.4761, 0.5, 0.4761, 0.75, 0.4508, 0.75, 0.4782, 0.5, 0.5013, 0.5, 0.5013, 0.75, 0.4782, 0.75, 0.4508, 0.4931, 0.4761, 0.4931, 0.4761, 0.5, 0.4508, 0.5, 0.4782, 0.4931, 0.5013, 0.4931, 0.5013, 0.5, 0.4782, 0.5, 0.5266, 0.8333, 0.5031, 0.8333, 0.5031, 0.8333, 0.5266, 0.8333, 0.5266, 0.8333, 0.5031, 0.8333, 0.5031, 0.8333, 0.5266, 0.8333, 0.5266, 0.7569, 0.5031, 0.7569, 0.5031, 0.7569, 0.5266, 0.7569, 0.5266, 0.8333, 0.5031, 0.8333, 0.5031, 0.8333, 0.5266, 0.8333, 0.5266, 0.9167, 0.5031, 0.9167, 0.5031, 0.9167, 0.5266, 0.9167, 0.5266, 0.9167, 0.5031, 0.9167, 0.5031, 0.9167, 0.5266, 0.9167, 0.5266, 0.9948, 0.5031, 0.9948, 0.5031, 0.9948, 0.5266, 0.9948, 0.5266, 0.9948, 0.5266, 0.9167, 0.5266, 0.9167, 0.5266, 0.9948, 0.5013, 0.8333, 0.5031, 0.8333, 0.5031, 0.8333, 0.5013, 0.8333, 0.5013, 0.9167, 0.5031, 0.9167, 0.5031, 0.9167, 0.5013, 0.9167, 0.5013, 0.8333, 0.5031, 0.8333, 0.5031, 0.8333, 0.5013, 0.8333, 0.5013, 0.8333, 0.5031, 0.8333, 0.5031, 0.9167, 0.5013, 0.9167, 0.5013, 0.7569, 0.5031, 0.7569, 0.5031, 0.7569, 0.5013, 0.7569, 0.5013, 0.7569, 0.5031, 0.7569, 0.5031, 0.7569, 0.5013, 0.7569, 0.5013, 0.8333, 0.5031, 0.8333, 0.5031, 0.8333, 0.5013, 0.8333, 0.5013, 0.7569, 0.5031, 0.7569, 0.5031, 0.8333, 0.5013, 0.8333, 0.5013, 0.4167, 0.5031, 0.4167, 0.5031, 0.4931, 0.5013, 0.4931, 0.5013, 0.75, 0.5031, 0.75, 0.5031, 0.7569, 0.5013, 0.7569, 0.4508, 0.9167, 0.4508, 0.9948, 0.4508, 0.9948, 0.4508, 0.9167, 0.5013, 0.25, 0.5031, 0.25, 0.5031, 0.2552, 0.5013, 0.2552, 0.5013, 0.3333, 0.5031, 0.3333, 0.5031, 0.4167, 0.5013, 0.4167, 0.5013, 0.2552, 0.5031, 0.2552, 0.5031, 0.3333, 0.5013, 0.3333, 0.5013, 0.9948, 0.5031, 0.9948, 0.5031, 1.0, 0.5013, 1.0, 0.5013, 0.0, 0.5031, 0.0, 0.5031, 0.25, 0.5013, 0.25, 0.5013, 0.5, 0.5031, 0.5, 0.5031, 0.75, 0.5013, 0.75, 0.5013, 0.4931, 0.5031, 0.4931, 0.5031, 0.5, 0.5013, 0.5, 0.4761, 0.4931, 0.4782, 0.4931, 0.4782, 0.5, 0.4761, 0.5, 0.4761, 0.5, 0.4782, 0.5, 0.4782, 0.75, 0.4761, 0.75, 0.4761, 0.0, 0.4782, 0.0, 0.4782, 0.25, 0.4761, 0.25, 0.4761, 0.9948, 0.4782, 0.9948, 0.4782, 1.0, 0.4761, 1.0, 0.5013, 0.8333, 0.4782, 0.8333, 0.4782, 0.8333, 0.5013, 0.8333, 0.4761, 0.2552, 0.4782, 0.2552, 0.4782, 0.3333, 0.4761, 0.3333, 0.4761, 0.3333, 0.4782, 0.3333, 0.4782, 0.4167, 0.4761, 0.4167, 0.4761, 0.25, 0.4782, 0.25, 0.4782, 0.2552, 0.4761, 0.2552, 0.4761, 0.9167, 0.4508, 0.9167, 0.4508, 0.9167, 0.4761, 0.9167, 0.4761, 0.75, 0.4782, 0.75, 0.4782, 0.7569, 0.4761, 0.7569, 0.4761, 0.4167, 0.4782, 0.4167, 0.4782, 0.4931, 0.4761, 0.4931, 0.4761, 0.7569, 0.4782, 0.7569, 0.4782, 0.8333, 0.4761, 0.8333, 0.4761, 0.8333, 0.4782, 0.8333, 0.4782, 0.8333, 0.4761, 0.8333, 0.4761, 0.7569, 0.4782, 0.7569, 0.4782, 0.7569, 0.4761, 0.7569, 0.5013, 0.8333, 0.4782, 0.8333, 0.4782, 0.8333, 0.5013, 0.8333, 0.4761, 0.7569, 0.4782, 0.7569, 0.4782, 0.7569, 0.4761, 0.7569, 0.5013, 0.7569, 0.4782, 0.7569, 0.4782, 0.7569, 0.5013, 0.7569, 0.4761, 0.8333, 0.4782, 0.8333, 0.4782, 0.9167, 0.4761, 0.9167, 0.5013, 0.8333, 0.4782, 0.8333, 0.4782, 0.8333, 0.5013, 0.8333, 0.5013, 0.9167, 0.4782, 0.9167, 0.4782, 0.9167, 0.5013, 0.9167, 0.5013, 0.9167, 0.4782, 0.9167, 0.4782, 0.9167, 0.5013, 0.9167, 0.4761, 0.8333, 0.4782, 0.8333, 0.4782, 0.8333, 0.4761, 0.8333, 0.4761, 0.9167, 0.4782, 0.9167, 0.4782, 0.9167, 0.4761, 0.9167, 0.4761, 0.8333, 0.4782, 0.8333, 0.4782, 0.8333, 0.4761, 0.8333, 0.4508, 0.9167, 0.4761, 0.9167, 0.4761, 0.9167, 0.4508, 0.9167, 0.4782, 0.9167, 0.4782, 0.9948, 0.4782, 0.9948, 0.4782, 0.9167, 0.5031, 0.9167, 0.5266, 0.9167, 0.5266, 0.9167, 0.5031, 0.9167, 0.4508, 0.9948, 0.4508, 0.9167, 0.4508, 0.9167, 0.4508, 0.9948, 0.4761, 0.9948, 0.4508, 0.9948, 0.4508, 0.9948, 0.4761, 0.9948, 0.5266, 0.9167, 0.5266, 0.9948, 0.5266, 0.9948, 0.5266, 0.9167, 0.5031, 0.9948, 0.5013, 0.9948, 0.5013, 0.9948, 0.5031, 0.9948, 0.4782, 0.9948, 0.4761, 0.9948, 0.4761, 0.9948, 0.4782, 0.9948, 0.4508, 0.9167, 0.4761, 0.9167, 0.4761, 0.9167, 0.4508, 0.9167, 0.4782, 0.9167, 0.5013, 0.9167, 0.5013, 0.9167, 0.4782, 0.9167, 0.5266, 0.9948, 0.5031, 0.9948, 0.5031, 0.9948, 0.5266, 0.9948, 0.5013, 0.9167, 0.5031, 0.9167, 0.5031, 0.9948, 0.5013, 0.9948, 0.5013, 0.9167, 0.5031, 0.9167, 0.5031, 0.9167, 0.5013, 0.9167, 0.4761, 0.9167, 0.4782, 0.9167, 0.4782, 0.9167, 0.4761, 0.9167, 0.4761, 0.9167, 0.4782, 0.9167, 0.4782, 0.9948, 0.4761, 0.9948, 0.5013, 0.9948, 0.4782, 0.9948, 0.4782, 0.9948, 0.5013, 0.9948, 0.5013, 0.9948, 0.5013, 0.9167, 0.5013, 0.9167, 0.5013, 0.9948, 0.5031, 0.9948, 0.5013, 0.9948, 0.5013, 0.9948, 0.5031, 0.9948, 0.4782, 0.9948, 0.5013, 0.9948, 0.5013, 0.9948, 0.4782, 0.9948, 0.4761, 0.9167, 0.4782, 0.9167, 0.4782, 0.9167, 0.4761, 0.9167, 0.4508, 0.9948, 0.4508, 0.9167, 0.4508, 0.9167, 0.4508, 0.9948, 0.5031, 0.9167, 0.5031, 0.9948, 0.5031, 0.9948, 0.5031, 0.9167, 0.4782, 0.9948, 0.4761, 0.9948, 0.4761, 0.9948, 0.4782, 0.9948, 0.5266, 0.9167, 0.5266, 0.9948, 0.5266, 0.9948, 0.5266, 0.9167, 0.5031, 0.9167, 0.5266, 0.9167, 0.5266, 0.9167, 0.5031, 0.9167, 0.4782, 0.9167, 0.5013, 0.9167, 0.5013, 0.9167, 0.4782, 0.9167, 0.7917, 0.5, 0.7917, 0.75, 0.7917, 0.75, 0.7917, 0.5, 0.625, 0.4167, 0.625, 0.3333, 0.625, 0.3333, 0.625, 0.4167, 0.625, 0.9167, 0.625, 0.8333, 0.625, 0.8333, 0.625, 0.9167, 0.7917, 0.5, 0.7917, 0.75, 0.7917, 0.75, 0.7917, 0.5, 0.7083, 0.5, 0.7917, 0.5, 0.7917, 0.75, 0.7083, 0.75, 0.625, 0.4167, 0.625, 0.3333, 0.625, 0.3333, 0.625, 0.4167, 0.7083, 0.75, 0.7083, 0.5, 0.7083, 0.5, 0.7083, 0.75, 0.625, 0.9167, 0.625, 0.8333, 0.625, 0.8333, 0.625, 0.9167, 0.5493, 0.02231, 0.625, 0.02231, 0.625, 0.25, 0.5493, 0.25, 0.5493, 0.25, 0.625, 0.25, 0.625, 0.5, 0.5493, 0.5, 0.5493, 0.7343, 0.625, 0.7343, 0.625, 0.75, 0.5493, 0.75, 0.5493, 0.75, 0.625, 0.75, 0.625, 1.0, 0.5493, 1.0, 0.125, 0.7343, 0.375, 0.7343, 0.375, 0.75, 0.125, 0.75, 0.625, 0.7343, 0.875, 0.7343, 0.875, 0.75, 0.625, 0.75, 0.5493, 0.7277, 0.625, 0.7277, 0.625, 0.7277, 0.5493, 0.7277, 0.625, 0.7277, 0.875, 0.7277, 0.875, 0.7277, 0.625, 0.7277, 0.375, 0.7343, 0.125, 0.7343, 0.125, 0.7343, 0.375, 0.7343, 0.5493, 0.0, 0.625, 0.0, 0.625, 0.01566, 0.5493, 0.01566, 0.5493, 0.5, 0.625, 0.5, 0.625, 0.7277, 0.5493, 0.7277, 0.125, 0.5, 0.375, 0.5, 0.375, 0.7277, 0.125, 0.7277, 0.625, 0.5, 0.875, 0.5, 0.875, 0.7277, 0.625, 0.7277, 0.5493, 0.01566, 0.625, 0.01566, 0.625, 0.01566, 0.5493, 0.01566, 0.625, 0.7277, 0.875, 0.7277, 0.875, 0.7343, 0.625, 0.7343, 0.125, 0.7277, 0.375, 0.7277, 0.375, 0.7343, 0.125, 0.7343, 0.5493, 0.7277, 0.625, 0.7277, 0.625, 0.7343, 0.5493, 0.7343, 0.5493, 0.01566, 0.625, 0.01566, 0.625, 0.02231, 0.5493, 0.02231, 0.5458, 0.7343, 0.375, 0.7343, 0.375, 0.7343, 0.5458, 0.7343, 0.5458, 0.02231, 0.375, 0.02231, 0.375, 0.02231, 0.5458, 0.02231, 0.875, 0.7343, 0.625, 0.7343, 0.625, 0.7343, 0.875, 0.7343, 0.125, 0.7277, 0.375, 0.7277, 0.375, 0.7277, 0.125, 0.7277, 0.625, 0.02231, 0.5493, 0.02231, 0.5493, 0.02231, 0.625, 0.02231, 0.625, 0.7343, 0.5493, 0.7343, 0.5493, 0.7343, 0.625, 0.7343, 0.5458, 0.02231, 0.5458, 0.01566, 0.5458, 0.01566, 0.5458, 0.02231, 0.5493, 0.7277, 0.5493, 0.7343, 0.5493, 0.7343, 0.5493, 0.7277, 0.5458, 0.5, 0.5458, 0.25, 0.5458, 0.25, 0.5458, 0.5, 0.5493, 0.25, 0.5493, 0.5, 0.5493, 0.5, 0.5493, 0.25, 0.5458, 0.7343, 0.5458, 0.7277, 0.5458, 0.7277, 0.5458, 0.7343, 0.5493, 0.01566, 0.5493, 0.02231, 0.5493, 0.02231, 0.5493, 0.01566, 0.5458, 0.25, 0.5458, 0.02231, 0.5458, 0.02231, 0.5458, 0.25, 0.5493, 0.7343, 0.5493, 0.75, 0.5493, 0.75, 0.5493, 0.7343, 0.5458, 0.01566, 0.5458, 0.01566, 0.5458, 0.01566, 0.5458, 0.01566, 0.5493, 0.7343, 0.5493, 0.7343, 0.5493, 0.7343, 0.5493, 0.7343, 0.375, 0.02231, 0.5458, 0.02231, 0.5458, 0.25, 0.375, 0.25, 0.375, 0.25, 0.5458, 0.25, 0.5458, 0.5, 0.375, 0.5, 0.375, 0.7343, 0.5458, 0.7343, 0.5458, 0.75, 0.375, 0.75, 0.375, 0.75, 0.5458, 0.75, 0.5458, 1.0, 0.375, 1.0, 0.375, 0.7277, 0.5458, 0.7277, 0.5458, 0.7277, 0.375, 0.7277, 0.375, 0.0, 0.5458, 0.0, 0.5458, 0.01566, 0.375, 0.01566, 0.375, 0.5, 0.5458, 0.5, 0.5458, 0.7277, 0.375, 0.7277, 0.375, 0.01566, 0.5458, 0.01566, 0.5458, 0.01566, 0.375, 0.01566, 0.375, 0.7277, 0.5458, 0.7277, 0.5458, 0.7343, 0.375, 0.7343, 0.375, 0.01566, 0.5458, 0.01566, 0.5458, 0.02231, 0.375, 0.02231, 0.5493, 0.75, 0.5493, 1.0, 0.5493, 1.0, 0.5493, 0.75, 0.5458, 0.7277, 0.5458, 0.5, 0.5458, 0.5, 0.5458, 0.7277, 0.5458, 0.01566, 0.5493, 0.01566, 0.5493, 0.02231, 0.5458, 0.02231, 0.5458, 0.7277, 0.5493, 0.7277, 0.5493, 0.7343, 0.5458, 0.7343, 0.5458, 0.01566, 0.5493, 0.01566, 0.5493, 0.01566, 0.5458, 0.01566, 0.5458, 0.5, 0.5493, 0.5, 0.5493, 0.7277, 0.5458, 0.7277, 0.5493, 0.0, 0.5493, 0.01566, 0.5493, 0.01566, 0.5493, 0.0, 0.5458, 0.7277, 0.5493, 0.7277, 0.5493, 0.7277, 0.5458, 0.7277, 0.5458, 0.01566, 0.5458, 0.0, 0.5458, 0.0, 0.5458, 0.01566, 0.5493, 0.75, 0.5493, 1.0, 0.5493, 1.0, 0.5493, 0.75, 0.5458, 0.25, 0.5493, 0.25, 0.5493, 0.5, 0.5458, 0.5, 0.5458, 0.02231, 0.5493, 0.02231, 0.5493, 0.25, 0.5458, 0.25, 0.5493, 0.02231, 0.5458, 0.02231, 0.5458, 0.02231, 0.5493, 0.02231, 0.5493, 0.7343, 0.5458, 0.7343, 0.5458, 0.7343, 0.5493, 0.7343, 0.5493, 0.02231, 0.5493, 0.25, 0.5493, 0.25, 0.5493, 0.02231, 0.5458, 0.75, 0.5458, 0.7343, 0.5458, 0.7343, 0.5458, 0.75, 0.5493, 0.01566, 0.5493, 0.01566, 0.5493, 0.01566, 0.5493, 0.01566, 0.5458, 0.02231, 0.5458, 0.02231, 0.5458, 0.02231, 0.5458, 0.02231, 0.5458, 1.0, 0.5458, 0.75, 0.5458, 0.75, 0.5458, 1.0, 0.5493, 0.5, 0.5493, 0.7277, 0.5493, 0.7277, 0.5493, 0.5, 0.5458, 0.7343, 0.5458, 0.7343, 0.5458, 0.7343, 0.5458, 0.7343, 0.5458, 0.7277, 0.5458, 0.7277, 0.5458, 0.7277, 0.5458, 0.7277, 0.5493, 0.0, 0.5493, 0.01566, 0.5493, 0.01566, 0.5493, 0.0, 0.5458, 0.01566, 0.5458, 0.0, 0.5458, 0.0, 0.5458, 0.01566, 0.5493, 0.7277, 0.5493, 0.7277, 0.5493, 0.7277, 0.5493, 0.7277, 0.5493, 0.02231, 0.5493, 0.02231, 0.5493, 0.02231, 0.5493, 0.02231, 0.5458, 0.0, 0.5493, 0.0, 0.5493, 0.01566, 0.5458, 0.01566, 0.5458, 0.75, 0.5493, 0.75, 0.5493, 1.0, 0.5458, 1.0, 0.5458, 0.7343, 0.5493, 0.7343, 0.5493, 0.75, 0.5458, 0.75, 0.5458, 1.0, 0.5458, 0.75, 0.5458, 0.75, 0.5458, 1.0, 0.5458, 0.7343, 0.5493, 0.7343, 0.5493, 0.7343, 0.5458, 0.7343, 0.5493, 0.7343, 0.5493, 0.75, 0.5493, 0.75, 0.5493, 0.7343, 0.5493, 0.01566, 0.5458, 0.01566, 0.5458, 0.01566, 0.5493, 0.01566, 0.5458, 0.75, 0.5458, 0.7343, 0.5458, 0.7343, 0.5458, 0.75])
me_cube.materials.append(mat_material)
me_cube.materials.append(mat_top)
me_cube.materials.append(mat_inset)
me_cube.materials.append(mat_material_002)
me_cube.materials.append(mat_fridge)
me_cube.use_mirror_vertex_groups = False
me_cube.update()
me_cube_001 = bpy.data.meshes.new('Cube.001')
me_cube_001.from_pydata([(-0.6549, -0.7271, 1.182), (-0.6549, -0.7271, 1.633), (-0.6549, 0.5664, 1.182), (-0.6549, 0.5664, 1.633), (0.6549, -0.7271, 1.182), (0.6549, -0.7271, 1.633), (0.6549, 0.5664, 1.182), (0.6549, 0.5664, 1.633), (-0.6549, -0.7271, 1.611), (-0.6549, 0.5664, 1.611), (0.6549, 0.5664, 1.611), (0.6549, -0.7271, 1.611), (0.5721, 0.5664, 1.182), (-0.5721, 0.5664, 1.182), (-0.5721, 0.5664, 1.633), (0.5721, 0.5664, 1.633), (-0.5721, -0.7271, 1.182), (0.5721, -0.7271, 1.182), (0.5721, -0.7271, 1.633), (-0.5721, -0.7271, 1.633), (0.5721, -0.7271, 1.611), (-0.5721, -0.7271, 1.611), (-0.5721, 0.5664, 1.611), (0.5721, 0.5664, 1.611), (-0.6549, 0.492, 1.182), (-0.6549, -0.6528, 1.182), (-0.6549, -0.6528, 1.633), (-0.6549, 0.492, 1.633), (0.6549, -0.6528, 1.182), (0.6549, 0.492, 1.182), (0.6549, 0.492, 1.633), (0.6549, -0.6528, 1.633), (0.6549, 0.492, 1.611), (0.6549, -0.6528, 1.611), (-0.6549, -0.6528, 1.611), (-0.6549, 0.492, 1.611), (0.6024, 0.5224, 1.633), (0.6024, -0.6832, 1.633), (-0.6024, 0.5224, 1.633), (-0.6024, -0.6832, 1.633), (-0.5721, 0.492, 1.182), (-0.5721, -0.6528, 1.182), (0.5721, 0.492, 1.182), (0.5721, -0.6528, 1.182), (0.5692, 0.4891, 1.633), (0.5692, -0.6499, 1.633), (-0.5692, 0.4891, 1.633), (-0.5692, -0.6499, 1.633), (0.5692, 0.4891, 1.633), (0.5692, -0.6499, 1.633), (-0.5692, 0.4891, 1.633), (-0.5692, -0.6499, 1.633), (0.5504, 0.4704, 1.202), (0.5504, -0.6311, 1.202), (-0.5504, 0.4704, 1.202), (-0.5504, -0.6311, 1.202), (0.3981, 0.5664, 1.182), (-0.3981, 0.5664, 1.182), (-0.3981, 0.5664, 1.633), (0.3981, 0.5664, 1.633), (-0.3981, -0.7271, 1.182), (0.3981, -0.7271, 1.182), (0.3981, -0.7271, 1.633), (-0.3981, -0.7271, 1.633), (0.3981, -0.7271, 1.611), (-0.3981, -0.7271, 1.611), (-0.3981, 0.5664, 1.611), (0.3981, 0.5664, 1.611), (0.3981, 0.492, 1.182), (-0.3981, 0.492, 1.182), (0.3981, -0.6528, 1.182), (-0.3981, -0.6528, 1.182), (-0.4192, 0.5224, 1.633), (0.4192, 0.5224, 1.633), (-0.4192, -0.6832, 1.633), (0.4192, -0.6832, 1.633), (-0.3961, 0.4891, 1.633), (0.3961, 0.4891, 1.633), (-0.3961, -0.6499, 1.633), (0.3961, -0.6499, 1.633), (-0.3961, 0.4891, 1.633), (0.3961, 0.4891, 1.633), (-0.3961, -0.6499, 1.633), (0.3961, -0.6499, 1.633), (-0.383, 0.4704, 1.202), (0.383, 0.4704, 1.202), (-0.383, -0.6311, 1.202), (0.383, -0.6311, 1.202), (-0.6549, 0.2907, 1.182), (-0.6549, -0.4514, 1.182), (-0.6549, -0.4514, 1.633), (-0.6549, 0.2907, 1.633), (0.6549, -0.4514, 1.182), (0.6549, 0.2907, 1.182), (0.6549, 0.2907, 1.633), (0.6549, -0.4514, 1.633), (0.6549, 0.2907, 1.611), (0.6549, -0.4514, 1.611), (-0.6549, -0.4514, 1.611), (-0.6549, 0.2907, 1.611), (0.6024, 0.3103, 1.633), (0.6024, -0.4711, 1.633), (-0.6024, 0.3103, 1.633), (-0.6024, -0.4711, 1.633), (-0.5721, 0.2907, 1.182), (-0.5721, -0.4514, 1.182), (0.5721, 0.2907, 1.182), (0.5721, -0.4514, 1.182), (0.5692, 0.2888, 1.633), (0.5692, -0.4495, 1.633), (-0.5692, 0.2888, 1.633), (-0.5692, -0.4495, 1.633), (0.5692, 0.2888, 1.633), (0.5692, -0.4495, 1.633), (-0.5692, 0.2888, 1.633), (-0.5692, -0.4495, 1.633), (0.5504, 0.2766, 1.202), (0.5504, -0.4374, 1.202), (-0.5504, 0.2766, 1.202), (-0.5504, -0.4374, 1.202), (0.383, 0.2766, 1.202), (0.383, -0.4374, 1.202), (-0.383, 0.2766, 1.202), (-0.383, -0.4374, 1.202), (-0.3981, 0.2907, 1.182), (-0.3981, -0.4514, 1.182), (0.3981, 0.2907, 1.182), (0.3981, -0.4514, 1.182), (-0.0503, 0.5981, 1.559), (-0.03234, 0.616, 1.882), (-0.0503, 0.6987, 1.559), (-0.03234, 0.6807, 1.882), (0.0503, 0.5981, 1.559), (0.03234, 0.616, 1.882), (0.0503, 0.6987, 1.559), (0.03234, 0.6807, 1.882), (-0.03972, 0.6138, 2.188), (-0.03972, 0.683, 2.226), (0.03972, 0.6138, 2.188), (0.03972, 0.683, 2.226), (-0.03972, 0.4818, 2.295), (-0.03972, 0.489, 2.374), (0.03972, 0.4818, 2.295), (0.03972, 0.489, 2.374), (-0.03972, 0.3359, 2.26), (-0.03972, 0.2802, 2.317), (0.03972, 0.3359, 2.26), (0.03972, 0.2802, 2.317), (-0.03972, 0.28, 2.153), (-0.03972, 0.2045, 2.178), (0.03972, 0.28, 2.153), (0.03972, 0.2045, 2.178), (-0.03972, 0.284, 2.105), (-0.03972, 0.2086, 2.13), (0.03972, 0.284, 2.105), (0.03972, 0.2086, 2.13), (-0.04899, 0.5994, 1.617), (-0.04899, 0.6974, 1.617), (0.04899, 0.6974, 1.617), (0.04899, 0.5994, 1.617), (-0.03237, 0.616, 1.88), (-0.03237, 0.6807, 1.88), (0.03237, 0.6807, 1.88), (0.03237, 0.616, 1.88), (-0.03241, 0.6808, 1.878), (0.03241, 0.6808, 1.878), (0.03241, 0.616, 1.878), (-0.03241, 0.616, 1.878), (-0.04606, 0.6944, 1.876), (0.04606, 0.6944, 1.876), (0.04606, 0.6023, 1.876), (-0.04606, 0.6023, 1.876), (-0.05168, 0.5205, 1.728), (-0.05168, 0.5205, 1.831), (-0.05168, 0.6562, 1.728), (-0.05168, 0.6562, 1.831), (0.05168, 0.5205, 1.728), (0.05168, 0.5205, 1.831), (0.05168, 0.6562, 1.728), (0.05168, 0.6562, 1.831), (-0.05168, 0.6534, 1.728), (-0.05168, 0.6534, 1.831), (0.05168, 0.6534, 1.728), (0.05168, 0.6534, 1.831), (-0.05168, 0.5227, 1.728), (0.05168, 0.5227, 1.831), (-0.05168, 0.5227, 1.831), (0.05168, 0.5227, 1.728), (-0.01251, 0.5321, 1.792), (-0.01251, 0.5321, 1.831), (-0.01251, 0.5571, 1.792), (-0.01251, 0.5571, 1.831), (0.01251, 0.5321, 1.792), (0.01251, 0.5321, 1.831), (0.01251, 0.5571, 1.792), (0.01251, 0.5571, 1.831), (-0.01251, 0.5321, 1.941), (-0.01251, 0.5571, 1.941), (0.01251, 0.5321, 1.941), (0.01251, 0.5571, 1.941), (-0.01251, 0.5571, 1.93), (0.01251, 0.5571, 1.93), (0.01251, 0.5321, 1.93), (-0.01251, 0.5321, 1.93), (-0.6549, 0.1501, 1.182), (-0.6549, 0.1501, 1.633), (0.6549, 0.1501, 1.182), (0.6549, 0.1501, 1.633), (0.6549, 0.1501, 1.611), (-0.6549, 0.1501, 1.611), (0.6024, 0.1624, 1.633), (-0.6024, 0.1624, 1.633), (-0.5721, 0.1501, 1.182), (0.5721, 0.1501, 1.182), (0.5692, 0.149, 1.633), (-0.5692, 0.149, 1.633), (0.5692, 0.149, 1.633), (-0.5692, 0.149, 1.633), (0.5504, 0.1414, 1.202), (-0.5504, 0.1414, 1.202), (0.383, 0.1414, 1.202), (-0.383, 0.1414, 1.202), (-0.3981, 0.1501, 1.182), (0.3981, 0.1501, 1.182), (0.072, 0.5664, 1.182), (-0.072, 0.5664, 1.182), (-0.072, 0.5664, 1.633), (0.072, 0.5664, 1.633), (-0.072, -0.7271, 1.182), (0.072, -0.7271, 1.182), (0.072, -0.7271, 1.633), (-0.072, -0.7271, 1.633), (0.072, -0.7271, 1.611), (-0.072, -0.7271, 1.611), (-0.072, 0.5664, 1.611), (0.072, 0.5664, 1.611), (0.072, 0.492, 1.182), (-0.072, 0.492, 1.182), (0.072, -0.6528, 1.182), (-0.072, -0.6528, 1.182), (-0.07582, 0.5224, 1.633), (0.07582, 0.5224, 1.633), (-0.07582, -0.6832, 1.633), (0.07582, -0.6832, 1.633), (-0.07164, 0.4891, 1.633), (0.07164, 0.4891, 1.633), (-0.07164, -0.6499, 1.633), (0.07164, -0.6499, 1.633), (-0.07164, 0.4891, 1.633), (0.07164, 0.4891, 1.633), (-0.07164, -0.6499, 1.633), (0.07164, -0.6499, 1.633), (-0.06927, 0.4704, 1.202), (0.06927, 0.4704, 1.202), (-0.06927, -0.6311, 1.202), (0.06927, -0.6311, 1.202), (0.072, 0.2907, 1.182), (-0.072, 0.2907, 1.182), (0.072, -0.4514, 1.182), (-0.072, -0.4514, 1.182), (-0.06927, 0.2766, 1.202), (0.06927, 0.2766, 1.202), (-0.06927, -0.4374, 1.202), (0.06927, -0.4374, 1.202), (-0.06927, 0.1414, 1.202), (0.06927, 0.1414, 1.202), (0.072, 0.1501, 1.182), (-0.072, 0.1501, 1.182), (-0.05795, 0.2656, 1.202), (0.05795, 0.2656, 1.202), (-0.05795, 0.1525, 1.202), (0.05795, 0.1525, 1.202), (-0.05795, 0.2656, 1.143), (0.05795, 0.2656, 1.143), (-0.05795, 0.1525, 1.143), (0.05795, 0.1525, 1.143)], [], [(35, 27, 3, 9), (23, 15, 7, 10), (33, 31, 5, 11), (21, 19, 1, 8), (43, 28, 4, 17), (39, 26, 1, 19), (16, 21, 8, 0), (28, 33, 11, 4), (12, 23, 10, 6), (24, 35, 9, 2), (2, 9, 22, 13), (56, 67, 23, 12), (4, 11, 20, 17), (60, 65, 21, 16), (31, 37, 18, 5), (74, 39, 19, 63), (25, 41, 16, 0), (70, 43, 17, 61), (11, 5, 18, 20), (65, 63, 19, 21), (9, 3, 14, 22), (67, 59, 15, 23), (56, 12, 42, 68), (127, 107, 43, 70), (2, 13, 40, 24), (89, 105, 41, 25), (58, 14, 38, 72), (100, 36, 44, 108), (7, 15, 36, 30), (95, 101, 37, 31), (0, 8, 34, 25), (88, 99, 35, 24), (6, 10, 32, 29), (92, 97, 33, 28), (14, 3, 27, 38), (103, 90, 26, 39), (12, 6, 29, 42), (107, 92, 28, 43), (10, 7, 30, 32), (97, 95, 31, 33), (8, 1, 26, 34), (99, 91, 27, 35), (76, 46, 50, 80), (72, 38, 46, 76), (75, 37, 45, 79), (103, 39, 47, 111), (80, 50, 54, 84), (108, 44, 48, 112), (79, 45, 49, 83), (111, 47, 51, 115), (123, 119, 55, 86), (112, 48, 52, 116), (83, 49, 53, 87), (115, 51, 55, 119), (51, 82, 86, 55), (251, 83, 87, 255), (117, 121, 87, 53), (262, 123, 86, 254), (47, 78, 82, 51), (247, 79, 83, 251), (48, 81, 85, 52), (248, 80, 84, 252), (39, 74, 78, 47), (243, 75, 79, 247), (36, 73, 77, 44), (240, 72, 76, 244), (44, 77, 81, 48), (244, 76, 80, 248), (15, 59, 73, 36), (226, 58, 72, 240), (105, 125, 71, 41), (258, 127, 70, 238), (13, 57, 69, 40), (224, 56, 68, 236), (22, 14, 58, 66), (235, 227, 59, 67), (20, 18, 62, 64), (233, 231, 63, 65), (41, 71, 60, 16), (238, 70, 61, 229), (37, 75, 62, 18), (242, 74, 63, 231), (17, 20, 64, 61), (228, 233, 65, 60), (13, 22, 66, 57), (224, 235, 67, 56), (236, 68, 126, 256), (266, 223, 127, 258), (40, 69, 124, 104), (212, 222, 125, 105), (252, 84, 122, 260), (264, 221, 123, 262), (52, 85, 120, 116), (218, 220, 121, 117), (50, 114, 118, 54), (217, 115, 119, 219), (49, 113, 117, 53), (216, 112, 116, 218), (84, 54, 118, 122), (221, 219, 119, 123), (46, 110, 114, 50), (215, 111, 115, 217), (45, 109, 113, 49), (214, 108, 112, 216), (38, 102, 110, 46), (211, 103, 111, 215), (34, 26, 90, 98), (209, 205, 91, 99), (32, 30, 94, 96), (208, 207, 95, 97), (42, 29, 93, 106), (213, 206, 92, 107), (38, 27, 91, 102), (211, 205, 90, 103), (29, 32, 96, 93), (206, 208, 97, 92), (25, 34, 98, 89), (204, 209, 99, 88), (30, 36, 100, 94), (207, 210, 101, 95), (37, 101, 109, 45), (210, 100, 108, 214), (24, 40, 104, 88), (204, 212, 105, 89), (68, 42, 106, 126), (223, 213, 107, 127), (160, 129, 131, 161), (161, 131, 135, 162), (162, 135, 133, 163), (163, 133, 129, 160), (130, 134, 132, 128), (133, 135, 139, 138), (136, 138, 142, 140), (131, 129, 136, 137), (129, 133, 138, 136), (135, 131, 137, 139), (143, 141, 145, 147), (139, 137, 141, 143), (138, 139, 143, 142), (137, 136, 140, 141), (146, 147, 151, 150), (142, 143, 147, 146), (141, 140, 144, 145), (140, 142, 146, 144), (148, 150, 154, 152), (145, 144, 148, 149), (144, 146, 150, 148), (147, 145, 149, 151), (155, 153, 152, 154), (151, 149, 153, 155), (150, 151, 155, 154), (149, 148, 152, 153), (132, 159, 156, 128), (134, 158, 159, 132), (130, 157, 158, 134), (128, 156, 157, 130), (166, 163, 160, 167), (165, 162, 163, 166), (164, 161, 162, 165), (167, 160, 161, 164), (171, 167, 164, 168), (168, 164, 165, 169), (169, 165, 166, 170), (170, 166, 167, 171), (159, 170, 171, 156), (158, 169, 170, 159), (157, 168, 169, 158), (156, 171, 168, 157), (180, 181, 175, 174), (174, 175, 179, 178), (187, 185, 177, 176), (176, 177, 173, 172), (184, 187, 176, 172), (185, 186, 173, 177), (179, 175, 181, 183), (174, 178, 182, 180), (178, 179, 183, 182), (184, 186, 181, 180), (172, 173, 186, 184), (183, 181, 186, 185), (180, 182, 187, 184), (182, 183, 185, 187), (188, 189, 191, 190), (190, 191, 195, 194), (194, 195, 193, 192), (192, 193, 189, 188), (190, 194, 192, 188), (201, 200, 197, 199), (199, 197, 196, 198), (202, 201, 199, 198), (200, 203, 196, 197), (203, 202, 198, 196), (189, 193, 202, 203), (191, 189, 203, 200), (193, 195, 201, 202), (195, 191, 200, 201), (126, 106, 213, 223), (88, 104, 212, 204), (101, 210, 214, 109), (94, 100, 210, 207), (89, 98, 209, 204), (93, 96, 208, 206), (102, 91, 205, 211), (106, 93, 206, 213), (96, 94, 207, 208), (98, 90, 205, 209), (102, 211, 215, 110), (109, 214, 216, 113), (110, 215, 217, 114), (122, 118, 219, 221), (113, 216, 218, 117), (114, 217, 219, 118), (116, 120, 220, 218), (260, 122, 221, 264), (104, 124, 222, 212), (256, 126, 223, 266), (124, 257, 267, 222), (257, 256, 266, 267), (120, 261, 265, 220), (260, 264, 270, 268), (220, 265, 263, 121), (265, 264, 262, 263), (85, 253, 261, 120), (253, 252, 260, 261), (222, 267, 259, 125), (267, 266, 258, 259), (69, 237, 257, 124), (237, 236, 256, 257), (57, 66, 234, 225), (225, 234, 235, 224), (61, 64, 232, 229), (229, 232, 233, 228), (75, 243, 230, 62), (243, 242, 231, 230), (71, 239, 228, 60), (239, 238, 229, 228), (64, 62, 230, 232), (232, 230, 231, 233), (66, 58, 226, 234), (234, 226, 227, 235), (57, 225, 237, 69), (225, 224, 236, 237), (125, 259, 239, 71), (259, 258, 238, 239), (59, 227, 241, 73), (227, 226, 240, 241), (77, 245, 249, 81), (245, 244, 248, 249), (73, 241, 245, 77), (241, 240, 244, 245), (74, 242, 246, 78), (242, 243, 247, 246), (81, 249, 253, 85), (249, 248, 252, 253), (78, 246, 250, 82), (246, 247, 251, 250), (121, 263, 255, 87), (263, 262, 254, 255), (82, 250, 254, 86), (250, 251, 255, 254), (269, 268, 272, 273), (264, 265, 271, 270), (261, 260, 268, 269), (265, 261, 269, 271), (273, 272, 274, 275), (268, 270, 274, 272), (270, 271, 275, 274), (271, 269, 273, 275)])
me_cube_001.polygons.foreach_set('use_smooth', [True] * 268)
_uv = me_cube_001.uv_layers.new(name='UVMap')
_uv.uv.foreach_set('vector', [0.613, 0.1667, 0.625, 0.1667, 0.625, 0.25, 0.613, 0.25, 0.613, 0.4167, 0.625, 0.4167, 0.625, 0.5, 0.613, 0.5, 0.613, 0.6667, 0.625, 0.6667, 0.625, 0.75, 0.613, 0.75, 0.613, 0.9167, 0.625, 0.9167, 0.625, 1.0, 0.613, 1.0, 0.2917, 0.6667, 0.375, 0.6667, 0.375, 0.75, 0.2917, 0.75, 0.7917, 0.6667, 0.875, 0.6667, 0.875, 0.75, 0.7917, 0.75, 0.375, 0.9167, 0.613, 0.9167, 0.613, 1.0, 0.375, 1.0, 0.375, 0.6667, 0.613, 0.6667, 0.613, 0.75, 0.375, 0.75, 0.375, 0.4167, 0.613, 0.4167, 0.613, 0.5, 0.375, 0.5, 0.375, 0.1667, 0.613, 0.1667, 0.613, 0.25, 0.375, 0.25, 0.375, 0.25, 0.613, 0.25, 0.613, 0.3333, 0.375, 0.3333, 0.375, 0.3889, 0.613, 0.3889, 0.613, 0.4167, 0.375, 0.4167, 0.375, 0.75, 0.613, 0.75, 0.613, 0.8333, 0.375, 0.8333, 0.375, 0.8889, 0.613, 0.8889, 0.613, 0.9167, 0.375, 0.9167, 0.625, 0.6667, 0.7083, 0.6667, 0.7083, 0.75, 0.625, 0.75, 0.7639, 0.6667, 0.7917, 0.6667, 0.7917, 0.75, 0.7639, 0.75, 0.125, 0.6667, 0.2083, 0.6667, 0.2083, 0.75, 0.125, 0.75, 0.2639, 0.6667, 0.2917, 0.6667, 0.2917, 0.75, 0.2639, 0.75, 0.613, 0.75, 0.625, 0.75, 0.625, 0.8333, 0.613, 0.8333, 0.613, 0.8889, 0.625, 0.8889, 0.625, 0.9167, 0.613, 0.9167, 0.613, 0.25, 0.625, 0.25, 0.625, 0.3333, 0.613, 0.3333, 0.613, 0.3889, 0.625, 0.3889, 0.625, 0.4167, 0.613, 0.4167, 0.2639, 0.5, 0.2917, 0.5, 0.2917, 0.5833, 0.2639, 0.5833, 0.2639, 0.6389, 0.2917, 0.6389, 0.2917, 0.6667, 0.2639, 0.6667, 0.125, 0.5, 0.2083, 0.5, 0.2083, 0.5833, 0.125, 0.5833, 0.125, 0.6389, 0.2083, 0.6389, 0.2083, 0.6667, 0.125, 0.6667, 0.7639, 0.5, 0.7917, 0.5, 0.7917, 0.5833, 0.7639, 0.5833, 0.7083, 0.6111, 0.7083, 0.5833, 0.7083, 0.5833, 0.7083, 0.6111, 0.625, 0.5, 0.7083, 0.5, 0.7083, 0.5833, 0.625, 0.5833, 0.625, 0.6389, 0.7083, 0.6389, 0.7083, 0.6667, 0.625, 0.6667, 0.375, 0.0, 0.613, 0.0, 0.613, 0.08333, 0.375, 0.08333, 0.375, 0.1389, 0.613, 0.1389, 0.613, 0.1667, 0.375, 0.1667, 0.375, 0.5, 0.613, 0.5, 0.613, 0.5833, 0.375, 0.5833, 0.375, 0.6389, 0.613, 0.6389, 0.613, 0.6667, 0.375, 0.6667, 0.7917, 0.5, 0.875, 0.5, 0.875, 0.5833, 0.7917, 0.5833, 0.7917, 0.6389, 0.875, 0.6389, 0.875, 0.6667, 0.7917, 0.6667, 0.2917, 0.5, 0.375, 0.5, 0.375, 0.5833, 0.2917, 0.5833, 0.2917, 0.6389, 0.375, 0.6389, 0.375, 0.6667, 0.2917, 0.6667, 0.613, 0.5, 0.625, 0.5, 0.625, 0.5833, 0.613, 0.5833, 0.613, 0.6389, 0.625, 0.6389, 0.625, 0.6667, 0.613, 0.6667, 0.613, 0.0, 0.625, 0.0, 0.625, 0.08333, 0.613, 0.08333, 0.613, 0.1389, 0.625, 0.1389, 0.625, 0.1667, 0.613, 0.1667, 0.7639, 0.5833, 0.7917, 0.5833, 0.7917, 0.5833, 0.7639, 0.5833, 0.7639, 0.5833, 0.7917, 0.5833, 0.7917, 0.5833, 0.7639, 0.5833, 0.7361, 0.6667, 0.7083, 0.6667, 0.7083, 0.6667, 0.7361, 0.6667, 0.7917, 0.6389, 0.7917, 0.6667, 0.7917, 0.6667, 0.7917, 0.6389, 0.7639, 0.5833, 0.7917, 0.5833, 0.7917, 0.5833, 0.7639, 0.5833, 0.7083, 0.6111, 0.7083, 0.5833, 0.7083, 0.5833, 0.7083, 0.6111, 0.7361, 0.6667, 0.7083, 0.6667, 0.7083, 0.6667, 0.7361, 0.6667, 0.7917, 0.6389, 0.7917, 0.6667, 0.7917, 0.6667, 0.7917, 0.6389, 0.7639, 0.6389, 0.7917, 0.6389, 0.7917, 0.6667, 0.7639, 0.6667, 0.7083, 0.6111, 0.7083, 0.5833, 0.7083, 0.5833, 0.7083, 0.6111, 0.7361, 0.6667, 0.7083, 0.6667, 0.7083, 0.6667, 0.7361, 0.6667, 0.7917, 0.6389, 0.7917, 0.6667, 0.7917, 0.6667, 0.7917, 0.6389, 0.7917, 0.6667, 0.7639, 0.6667, 0.7639, 0.6667, 0.7917, 0.6667, 0.7454, 0.6667, 0.7361, 0.6667, 0.7361, 0.6667, 0.7454, 0.6667, 0.7083, 0.6389, 0.7361, 0.6389, 0.7361, 0.6667, 0.7083, 0.6667, 0.7546, 0.6389, 0.7639, 0.6389, 0.7639, 0.6667, 0.7546, 0.6667, 0.7917, 0.6667, 0.7639, 0.6667, 0.7639, 0.6667, 0.7917, 0.6667, 0.7454, 0.6667, 0.7361, 0.6667, 0.7361, 0.6667, 0.7454, 0.6667, 0.7083, 0.5833, 0.7361, 0.5833, 0.7361, 0.5833, 0.7083, 0.5833, 0.7546, 0.5833, 0.7639, 0.5833, 0.7639, 0.5833, 0.7546, 0.5833, 0.7917, 0.6667, 0.7639, 0.6667, 0.7639, 0.6667, 0.7917, 0.6667, 0.7454, 0.6667, 0.7361, 0.6667, 0.7361, 0.6667, 0.7454, 0.6667, 0.7083, 0.5833, 0.7361, 0.5833, 0.7361, 0.5833, 0.7083, 0.5833, 0.7546, 0.5833, 0.7639, 0.5833, 0.7639, 0.5833, 0.7546, 0.5833, 0.7083, 0.5833, 0.7361, 0.5833, 0.7361, 0.5833, 0.7083, 0.5833, 0.7546, 0.5833, 0.7639, 0.5833, 0.7639, 0.5833, 0.7546, 0.5833, 0.7083, 0.5, 0.7361, 0.5, 0.7361, 0.5833, 0.7083, 0.5833, 0.7546, 0.5, 0.7639, 0.5, 0.7639, 0.5833, 0.7546, 0.5833, 0.2083, 0.6389, 0.2361, 0.6389, 0.2361, 0.6667, 0.2083, 0.6667, 0.2546, 0.6389, 0.2639, 0.6389, 0.2639, 0.6667, 0.2546, 0.6667, 0.2083, 0.5, 0.2361, 0.5, 0.2361, 0.5833, 0.2083, 0.5833, 0.2546, 0.5, 0.2639, 0.5, 0.2639, 0.5833, 0.2546, 0.5833, 0.613, 0.3333, 0.625, 0.3333, 0.625, 0.3611, 0.613, 0.3611, 0.613, 0.3796, 0.625, 0.3796, 0.625, 0.3889, 0.613, 0.3889, 0.613, 0.8333, 0.625, 0.8333, 0.625, 0.8611, 0.613, 0.8611, 0.613, 0.8796, 0.625, 0.8796, 0.625, 0.8889, 0.613, 0.8889, 0.2083, 0.6667, 0.2361, 0.6667, 0.2361, 0.75, 0.2083, 0.75, 0.2546, 0.6667, 0.2639, 0.6667, 0.2639, 0.75, 0.2546, 0.75, 0.7083, 0.6667, 0.7361, 0.6667, 0.7361, 0.75, 0.7083, 0.75, 0.7546, 0.6667, 0.7639, 0.6667, 0.7639, 0.75, 0.7546, 0.75, 0.375, 0.8333, 0.613, 0.8333, 0.613, 0.8611, 0.375, 0.8611, 0.375, 0.8796, 0.613, 0.8796, 0.613, 0.8889, 0.375, 0.8889, 0.375, 0.3333, 0.613, 0.3333, 0.613, 0.3611, 0.375, 0.3611, 0.375, 0.3796, 0.613, 0.3796, 0.613, 0.3889, 0.375, 0.3889, 0.2546, 0.5833, 0.2639, 0.5833, 0.2639, 0.6111, 0.2546, 0.6111, 0.2546, 0.6164, 0.2639, 0.6164, 0.2639, 0.6389, 0.2546, 0.6389, 0.2083, 0.5833, 0.2361, 0.5833, 0.2361, 0.6111, 0.2083, 0.6111, 0.2083, 0.6164, 0.2361, 0.6164, 0.2361, 0.6389, 0.2083, 0.6389, 0.7546, 0.5833, 0.7639, 0.5833, 0.7639, 0.6111, 0.7546, 0.6111, 0.7546, 0.6164, 0.7639, 0.6164, 0.7639, 0.6389, 0.7546, 0.6389, 0.7083, 0.5833, 0.7361, 0.5833, 0.7361, 0.6111, 0.7083, 0.6111, 0.7083, 0.6164, 0.7361, 0.6164, 0.7361, 0.6389, 0.7083, 0.6389, 0.7917, 0.5833, 0.7917, 0.6111, 0.7917, 0.6111, 0.7917, 0.5833, 0.7917, 0.6164, 0.7917, 0.6389, 0.7917, 0.6389, 0.7917, 0.6164, 0.7083, 0.6667, 0.7083, 0.6389, 0.7083, 0.6389, 0.7083, 0.6667, 0.7083, 0.6164, 0.7083, 0.6111, 0.7083, 0.6111, 0.7083, 0.6164, 0.7639, 0.5833, 0.7917, 0.5833, 0.7917, 0.6111, 0.7639, 0.6111, 0.7639, 0.6164, 0.7917, 0.6164, 0.7917, 0.6389, 0.7639, 0.6389, 0.7917, 0.5833, 0.7917, 0.6111, 0.7917, 0.6111, 0.7917, 0.5833, 0.7917, 0.6164, 0.7917, 0.6389, 0.7917, 0.6389, 0.7917, 0.6164, 0.7083, 0.6667, 0.7083, 0.6389, 0.7083, 0.6389, 0.7083, 0.6667, 0.7083, 0.6164, 0.7083, 0.6111, 0.7083, 0.6111, 0.7083, 0.6164, 0.7917, 0.5833, 0.7917, 0.6111, 0.7917, 0.6111, 0.7917, 0.5833, 0.7917, 0.6164, 0.7917, 0.6389, 0.7917, 0.6389, 0.7917, 0.6164, 0.613, 0.08333, 0.625, 0.08333, 0.625, 0.1111, 0.613, 0.1111, 0.613, 0.1336, 0.625, 0.1336, 0.625, 0.1389, 0.613, 0.1389, 0.613, 0.5833, 0.625, 0.5833, 0.625, 0.6111, 0.613, 0.6111, 0.613, 0.6164, 0.625, 0.6164, 0.625, 0.6389, 0.613, 0.6389, 0.2917, 0.5833, 0.375, 0.5833, 0.375, 0.6111, 0.2917, 0.6111, 0.2917, 0.6164, 0.375, 0.6164, 0.375, 0.6389, 0.2917, 0.6389, 0.7917, 0.5833, 0.875, 0.5833, 0.875, 0.6111, 0.7917, 0.6111, 0.7917, 0.6164, 0.875, 0.6164, 0.875, 0.6389, 0.7917, 0.6389, 0.375, 0.5833, 0.613, 0.5833, 0.613, 0.6111, 0.375, 0.6111, 0.375, 0.6164, 0.613, 0.6164, 0.613, 0.6389, 0.375, 0.6389, 0.375, 0.08333, 0.613, 0.08333, 0.613, 0.1111, 0.375, 0.1111, 0.375, 0.1336, 0.613, 0.1336, 0.613, 0.1389, 0.375, 0.1389, 0.625, 0.5833, 0.7083, 0.5833, 0.7083, 0.6111, 0.625, 0.6111, 0.625, 0.6164, 0.7083, 0.6164, 0.7083, 0.6389, 0.625, 0.6389, 0.7083, 0.6667, 0.7083, 0.6389, 0.7083, 0.6389, 0.7083, 0.6667, 0.7083, 0.6164, 0.7083, 0.6111, 0.7083, 0.6111, 0.7083, 0.6164, 0.125, 0.5833, 0.2083, 0.5833, 0.2083, 0.6111, 0.125, 0.6111, 0.125, 0.6164, 0.2083, 0.6164, 0.2083, 0.6389, 0.125, 0.6389, 0.2639, 0.5833, 0.2917, 0.5833, 0.2917, 0.6111, 0.2639, 0.6111, 0.2639, 0.6164, 0.2917, 0.6164, 0.2917, 0.6389, 0.2639, 0.6389, 0.624, 0.0, 0.625, 0.0, 0.625, 0.25, 0.624, 0.25, 0.624, 0.25, 0.625, 0.25, 0.625, 0.5, 0.624, 0.5, 0.624, 0.5, 0.625, 0.5, 0.625, 0.75, 0.624, 0.75, 0.624, 0.75, 0.625, 0.75, 0.625, 1.0, 0.624, 1.0, 0.125, 0.5, 0.375, 0.5, 0.375, 0.75, 0.125, 0.75, 0.625, 0.75, 0.625, 0.5, 0.625, 0.5, 0.625, 0.75, 0.625, 1.0, 0.625, 0.75, 0.625, 0.75, 0.625, 1.0, 0.625, 0.25, 0.625, 0.0, 0.625, 0.0, 0.625, 0.25, 0.625, 1.0, 0.625, 0.75, 0.625, 0.75, 0.625, 1.0, 0.625, 0.5, 0.625, 0.25, 0.625, 0.25, 0.625, 0.5, 0.625, 0.5, 0.625, 0.25, 0.625, 0.25, 0.625, 0.5, 0.625, 0.5, 0.625, 0.25, 0.625, 0.25, 0.625, 0.5, 0.625, 0.75, 0.625, 0.5, 0.625, 0.5, 0.625, 0.75, 0.625, 0.25, 0.625, 0.0, 0.625, 0.0, 0.625, 0.25, 0.625, 0.75, 0.625, 0.5, 0.625, 0.5, 0.625, 0.75, 0.625, 0.75, 0.625, 0.5, 0.625, 0.5, 0.625, 0.75, 0.625, 0.25, 0.625, 0.0, 0.625, 0.0, 0.625, 0.25, 0.625, 1.0, 0.625, 0.75, 0.625, 0.75, 0.625, 1.0, 0.625, 1.0, 0.625, 0.75, 0.625, 0.75, 0.625, 1.0, 0.625, 0.25, 0.625, 0.0, 0.625, 0.0, 0.625, 0.25, 0.625, 1.0, 0.625, 0.75, 0.625, 0.75, 0.625, 1.0, 0.625, 0.5, 0.625, 0.25, 0.625, 0.25, 0.625, 0.5, 0.625, 0.5, 0.875, 0.5, 0.875, 0.75, 0.625, 0.75, 0.625, 0.5, 0.625, 0.25, 0.625, 0.25, 0.625, 0.5, 0.625, 0.75, 0.625, 0.5, 0.625, 0.5, 0.625, 0.75, 0.625, 0.25, 0.625, 0.0, 0.625, 0.0, 0.625, 0.25, 0.375, 0.75, 0.41, 0.75, 0.41, 1.0, 0.375, 1.0, 0.375, 0.5, 0.41, 0.5, 0.41, 0.75, 0.375, 0.75, 0.375, 0.25, 0.41, 0.25, 0.41, 0.5, 0.375, 0.5, 0.375, 0.0, 0.41, 0.0, 0.41, 0.25, 0.375, 0.25, 0.6227, 0.75, 0.624, 0.75, 0.624, 1.0, 0.6227, 1.0, 0.6227, 0.5, 0.624, 0.5, 0.624, 0.75, 0.6227, 0.75, 0.6227, 0.25, 0.624, 0.25, 0.624, 0.5, 0.6227, 0.5, 0.6227, 0.0, 0.624, 0.0, 0.624, 0.25, 0.6227, 0.25, 0.6218, 0.0, 0.6227, 0.0, 0.6227, 0.25, 0.6218, 0.25, 0.6218, 0.25, 0.6227, 0.25, 0.6227, 0.5, 0.6218, 0.5, 0.6218, 0.5, 0.6227, 0.5, 0.6227, 0.75, 0.6218, 0.75, 0.6218, 0.75, 0.6227, 0.75, 0.6227, 1.0, 0.6218, 1.0, 0.41, 0.75, 0.6218, 0.75, 0.6218, 1.0, 0.41, 1.0, 0.41, 0.5, 0.6218, 0.5, 0.6218, 0.75, 0.41, 0.75, 0.41, 0.25, 0.6218, 0.25, 0.6218, 0.5, 0.41, 0.5, 0.41, 0.0, 0.6218, 0.0, 0.6218, 0.25, 0.41, 0.25, 0.375, 0.2449, 0.625, 0.2449, 0.625, 0.25, 0.375, 0.25, 0.375, 0.25, 0.625, 0.25, 0.625, 0.5, 0.375, 0.5, 0.375, 0.7459, 0.625, 0.7459, 0.625, 0.75, 0.375, 0.75, 0.375, 0.75, 0.625, 0.75, 0.625, 1.0, 0.375, 1.0, 0.125, 0.7459, 0.375, 0.7459, 0.375, 0.75, 0.125, 0.75, 0.625, 0.7459, 0.875, 0.7459, 0.875, 0.75, 0.625, 0.75, 0.625, 0.5, 0.875, 0.5, 0.875, 0.5051, 0.625, 0.5051, 0.125, 0.5, 0.375, 0.5, 0.375, 0.5051, 0.125, 0.5051, 0.375, 0.5, 0.625, 0.5, 0.625, 0.5051, 0.375, 0.5051, 0.375, 0.004073, 0.625, 0.004073, 0.625, 0.2449, 0.375, 0.2449, 0.375, 0.0, 0.625, 0.0, 0.625, 0.004073, 0.375, 0.004073, 0.625, 0.5051, 0.875, 0.5051, 0.875, 0.7459, 0.625, 0.7459, 0.125, 0.5051, 0.375, 0.5051, 0.375, 0.7459, 0.125, 0.7459, 0.375, 0.5051, 0.625, 0.5051, 0.625, 0.7459, 0.375, 0.7459, 0.375, 0.0, 0.625, 0.0, 0.625, 0.25, 0.375, 0.25, 0.375, 0.25, 0.625, 0.25, 0.625, 0.5, 0.375, 0.5, 0.375, 0.5, 0.625, 0.5, 0.625, 0.75, 0.375, 0.75, 0.375, 0.75, 0.625, 0.75, 0.625, 1.0, 0.375, 1.0, 0.125, 0.5, 0.375, 0.5, 0.375, 0.75, 0.125, 0.75, 0.625, 0.5, 0.625, 0.25, 0.625, 0.25, 0.625, 0.5, 0.625, 0.5, 0.875, 0.5, 0.875, 0.75, 0.625, 0.75, 0.625, 0.75, 0.625, 0.5, 0.625, 0.5, 0.625, 0.75, 0.625, 0.25, 0.625, 0.0, 0.625, 0.0, 0.625, 0.25, 0.625, 1.0, 0.625, 0.75, 0.625, 0.75, 0.625, 1.0, 0.625, 1.0, 0.625, 0.75, 0.625, 0.75, 0.625, 1.0, 0.625, 0.25, 0.625, 0.0, 0.625, 0.0, 0.625, 0.25, 0.625, 0.75, 0.625, 0.5, 0.625, 0.5, 0.625, 0.75, 0.625, 0.5, 0.625, 0.25, 0.625, 0.25, 0.625, 0.5, 0.2639, 0.6111, 0.2917, 0.6111, 0.2917, 0.6164, 0.2639, 0.6164, 0.125, 0.6111, 0.2083, 0.6111, 0.2083, 0.6164, 0.125, 0.6164, 0.7083, 0.6389, 0.7083, 0.6164, 0.7083, 0.6164, 0.7083, 0.6389, 0.625, 0.6111, 0.7083, 0.6111, 0.7083, 0.6164, 0.625, 0.6164, 0.375, 0.1111, 0.613, 0.1111, 0.613, 0.1336, 0.375, 0.1336, 0.375, 0.6111, 0.613, 0.6111, 0.613, 0.6164, 0.375, 0.6164, 0.7917, 0.6111, 0.875, 0.6111, 0.875, 0.6164, 0.7917, 0.6164, 0.2917, 0.6111, 0.375, 0.6111, 0.375, 0.6164, 0.2917, 0.6164, 0.613, 0.6111, 0.625, 0.6111, 0.625, 0.6164, 0.613, 0.6164, 0.613, 0.1111, 0.625, 0.1111, 0.625, 0.1336, 0.613, 0.1336, 0.7917, 0.6111, 0.7917, 0.6164, 0.7917, 0.6164, 0.7917, 0.6111, 0.7083, 0.6389, 0.7083, 0.6164, 0.7083, 0.6164, 0.7083, 0.6389, 0.7917, 0.6111, 0.7917, 0.6164, 0.7917, 0.6164, 0.7917, 0.6111, 0.7639, 0.6111, 0.7917, 0.6111, 0.7917, 0.6164, 0.7639, 0.6164, 0.7083, 0.6389, 0.7083, 0.6164, 0.7083, 0.6164, 0.7083, 0.6389, 0.7917, 0.6111, 0.7917, 0.6164, 0.7917, 0.6164, 0.7917, 0.6111, 0.7083, 0.6111, 0.7361, 0.6111, 0.7361, 0.6164, 0.7083, 0.6164, 0.7546, 0.6111, 0.7639, 0.6111, 0.7639, 0.6164, 0.7546, 0.6164, 0.2083, 0.6111, 0.2361, 0.6111, 0.2361, 0.6164, 0.2083, 0.6164, 0.2546, 0.6111, 0.2639, 0.6111, 0.2639, 0.6164, 0.2546, 0.6164, 0.2361, 0.6111, 0.2454, 0.6111, 0.2454, 0.6164, 0.2361, 0.6164, 0.2454, 0.6111, 0.2546, 0.6111, 0.2546, 0.6164, 0.2454, 0.6164, 0.7361, 0.6111, 0.7454, 0.6111, 0.7454, 0.6164, 0.7361, 0.6164, 0.7546, 0.6111, 0.7546, 0.6164, 0.7546, 0.6164, 0.7546, 0.6111, 0.7361, 0.6164, 0.7454, 0.6164, 0.7454, 0.6389, 0.7361, 0.6389, 0.7454, 0.6164, 0.7546, 0.6164, 0.7546, 0.6389, 0.7454, 0.6389, 0.7361, 0.5833, 0.7454, 0.5833, 0.7454, 0.6111, 0.7361, 0.6111, 0.7454, 0.5833, 0.7546, 0.5833, 0.7546, 0.6111, 0.7454, 0.6111, 0.2361, 0.6164, 0.2454, 0.6164, 0.2454, 0.6389, 0.2361, 0.6389, 0.2454, 0.6164, 0.2546, 0.6164, 0.2546, 0.6389, 0.2454, 0.6389, 0.2361, 0.5833, 0.2454, 0.5833, 0.2454, 0.6111, 0.2361, 0.6111, 0.2454, 0.5833, 0.2546, 0.5833, 0.2546, 0.6111, 0.2454, 0.6111, 0.375, 0.3611, 0.613, 0.3611, 0.613, 0.3704, 0.375, 0.3704, 0.375, 0.3704, 0.613, 0.3704, 0.613, 0.3796, 0.375, 0.3796, 0.375, 0.8611, 0.613, 0.8611, 0.613, 0.8704, 0.375, 0.8704, 0.375, 0.8704, 0.613, 0.8704, 0.613, 0.8796, 0.375, 0.8796, 0.7361, 0.6667, 0.7454, 0.6667, 0.7454, 0.75, 0.7361, 0.75, 0.7454, 0.6667, 0.7546, 0.6667, 0.7546, 0.75, 0.7454, 0.75, 0.2361, 0.6667, 0.2454, 0.6667, 0.2454, 0.75, 0.2361, 0.75, 0.2454, 0.6667, 0.2546, 0.6667, 0.2546, 0.75, 0.2454, 0.75, 0.613, 0.8611, 0.625, 0.8611, 0.625, 0.8704, 0.613, 0.8704, 0.613, 0.8704, 0.625, 0.8704, 0.625, 0.8796, 0.613, 0.8796, 0.613, 0.3611, 0.625, 0.3611, 0.625, 0.3704, 0.613, 0.3704, 0.613, 0.3704, 0.625, 0.3704, 0.625, 0.3796, 0.613, 0.3796, 0.2361, 0.5, 0.2454, 0.5, 0.2454, 0.5833, 0.2361, 0.5833, 0.2454, 0.5, 0.2546, 0.5, 0.2546, 0.5833, 0.2454, 0.5833, 0.2361, 0.6389, 0.2454, 0.6389, 0.2454, 0.6667, 0.2361, 0.6667, 0.2454, 0.6389, 0.2546, 0.6389, 0.2546, 0.6667, 0.2454, 0.6667, 0.7361, 0.5, 0.7454, 0.5, 0.7454, 0.5833, 0.7361, 0.5833, 0.7454, 0.5, 0.7546, 0.5, 0.7546, 0.5833, 0.7454, 0.5833, 0.7361, 0.5833, 0.7454, 0.5833, 0.7454, 0.5833, 0.7361, 0.5833, 0.7454, 0.5833, 0.7546, 0.5833, 0.7546, 0.5833, 0.7454, 0.5833, 0.7361, 0.5833, 0.7454, 0.5833, 0.7454, 0.5833, 0.7361, 0.5833, 0.7454, 0.5833, 0.7546, 0.5833, 0.7546, 0.5833, 0.7454, 0.5833, 0.7639, 0.6667, 0.7546, 0.6667, 0.7546, 0.6667, 0.7639, 0.6667, 0.7546, 0.6667, 0.7454, 0.6667, 0.7454, 0.6667, 0.7546, 0.6667, 0.7361, 0.5833, 0.7454, 0.5833, 0.7454, 0.5833, 0.7361, 0.5833, 0.7454, 0.5833, 0.7546, 0.5833, 0.7546, 0.5833, 0.7454, 0.5833, 0.7639, 0.6667, 0.7546, 0.6667, 0.7546, 0.6667, 0.7639, 0.6667, 0.7546, 0.6667, 0.7454, 0.6667, 0.7454, 0.6667, 0.7546, 0.6667, 0.7361, 0.6389, 0.7454, 0.6389, 0.7454, 0.6667, 0.7361, 0.6667, 0.7454, 0.6389, 0.7546, 0.6389, 0.7546, 0.6667, 0.7454, 0.6667, 0.7639, 0.6667, 0.7546, 0.6667, 0.7546, 0.6667, 0.7639, 0.6667, 0.7546, 0.6667, 0.7454, 0.6667, 0.7454, 0.6667, 0.7546, 0.6667, 0.7454, 0.6111, 0.7546, 0.6111, 0.7546, 0.6111, 0.7454, 0.6111, 0.7546, 0.6164, 0.7454, 0.6164, 0.7454, 0.6164, 0.7546, 0.6164, 0.7454, 0.6111, 0.7546, 0.6111, 0.7546, 0.6111, 0.7454, 0.6111, 0.7454, 0.6164, 0.7454, 0.6111, 0.7454, 0.6111, 0.7454, 0.6164, 0.7454, 0.6111, 0.7546, 0.6111, 0.7546, 0.6164, 0.7454, 0.6164, 0.7546, 0.6111, 0.7546, 0.6164, 0.7546, 0.6164, 0.7546, 0.6111, 0.7546, 0.6164, 0.7454, 0.6164, 0.7454, 0.6164, 0.7546, 0.6164, 0.7454, 0.6164, 0.7454, 0.6111, 0.7454, 0.6111, 0.7454, 0.6164])
me_cube_001.materials.append(mat_material_001)
me_cube_001.update()
me_cube_002 = bpy.data.meshes.new('Cube.002')
me_cube_002.from_pydata([(1.635, 0.2321, 1.713), (1.635, 0.2321, 1.351), (1.528, -0.3303, 1.713), (1.528, -0.3303, 1.351), (1.358, 0.2845, 1.713), (1.358, 0.2845, 1.351), (1.251, -0.2779, 1.713), (1.251, -0.2779, 1.351), (1.528, -0.3303, 1.7), (1.635, 0.2321, 1.7), (1.358, 0.2845, 1.7), (1.251, -0.2779, 1.7), (1.586, -0.02505, 1.351), (1.309, 0.02739, 1.713), (1.309, 0.02739, 1.351), (1.586, -0.02505, 1.713), (1.309, 0.02739, 1.7), (1.586, -0.02505, 1.7), (1.358, 0.2845, 1.713), (1.635, 0.2321, 1.713), (1.309, 0.02739, 1.713), (1.586, -0.02505, 1.713), (1.358, 0.2845, 2.35), (1.635, 0.2321, 2.35), (1.309, 0.02739, 2.35), (1.586, -0.02505, 2.35), (1.635, 0.2321, 2.132), (1.586, -0.02505, 2.132), (1.358, 0.2845, 2.132), (1.309, 0.02739, 2.132), (1.309, 0.02739, 2.35), (1.586, -0.02505, 2.35), (1.586, -0.02505, 2.132), (1.309, 0.02739, 2.132), (1.259, -0.2354, 2.35), (1.536, -0.2879, 2.35), (1.536, -0.2879, 2.132), (1.259, -0.2354, 2.132), (1.579, -0.06309, 2.132), (1.302, -0.01064, 2.132), (1.579, -0.06309, 2.35), (1.302, -0.01064, 2.35), (1.536, -0.2879, 2.132), (1.259, -0.2354, 2.132), (1.579, -0.06309, 2.132), (1.302, -0.01064, 2.132), (1.521, -0.2695, 2.096), (1.281, -0.224, 2.096), (1.558, -0.07451, 2.096), (1.318, -0.02903, 2.096), (1.521, -0.2695, 2.087), (1.281, -0.224, 2.087), (1.558, -0.07451, 2.087), (1.318, -0.02903, 2.087), (1.479, 0.2208, 1.665), (1.479, 0.2208, 1.695), (1.485, 0.2503, 1.665), (1.485, 0.2503, 1.695), (1.508, 0.2149, 1.665), (1.508, 0.2149, 1.695), (1.514, 0.2444, 1.665), (1.514, 0.2444, 1.695), (1.489, 0.2707, 1.695), (1.489, 0.2707, 1.665), (1.518, 0.2648, 1.665), (1.518, 0.2648, 1.695), (1.535, 0.4862, 1.695), (1.535, 0.4862, 1.665), (1.562, 0.4984, 1.665), (1.562, 0.4984, 1.695), (1.395, 0.8014, 1.695), (1.395, 0.8014, 1.665), (1.423, 0.8136, 1.665), (1.423, 0.8136, 1.695), (1.372, 0.8477, 1.665), (1.386, 0.8304, 1.645), (1.411, 0.8463, 1.649), (1.397, 0.8637, 1.669), (1.353, 0.8898, 1.606), (1.373, 0.8677, 1.604), (1.395, 0.8875, 1.609), (1.375, 0.9096, 1.611), (1.367, 0.88, 1.4), (1.387, 0.8579, 1.398), (1.409, 0.8777, 1.402), (1.389, 0.8998, 1.404), (1.469, 0.8715, -0.07962), (1.49, 0.8493, -0.07849), (1.512, 0.8696, -0.0768), (1.492, 0.8918, -0.07793), (1.471, 0.8717, -0.09776), (1.491, 0.8495, -0.09663), (1.513, 0.8698, -0.09494), (1.493, 0.892, -0.09607)], [], [(10, 4, 0, 9), (17, 15, 2, 8), (15, 13, 6, 2), (8, 2, 6, 11), (16, 13, 4, 10), (14, 12, 3, 7), (14, 16, 10, 5), (3, 8, 11, 7), (12, 17, 8, 3), (5, 10, 9, 1), (1, 9, 17, 12), (7, 11, 16, 14), (5, 1, 12, 14), (11, 6, 13, 16), (4, 13, 20, 18), (9, 0, 15, 17), (27, 26, 23, 25), (15, 0, 19, 21), (13, 15, 21, 20), (0, 4, 18, 19), (23, 22, 24, 25), (26, 28, 22, 23), (25, 24, 30, 31), (28, 29, 24, 22), (18, 20, 29, 28), (20, 21, 27, 29), (19, 18, 28, 26), (21, 19, 26, 27), (37, 39, 45, 43), (29, 27, 32, 33), (24, 29, 33, 30), (27, 25, 31, 32), (37, 36, 35, 34), (38, 40, 35, 36), (41, 39, 37, 34), (40, 41, 34, 35), (31, 30, 41, 40), (30, 33, 39, 41), (32, 31, 40, 38), (33, 32, 38, 39), (43, 45, 49, 47), (36, 37, 43, 42), (38, 36, 42, 44), (39, 38, 44, 45), (46, 47, 51, 50), (42, 43, 47, 46), (45, 44, 48, 49), (44, 42, 46, 48), (53, 52, 50, 51), (49, 48, 52, 53), (48, 46, 50, 52), (47, 49, 53, 51), (54, 55, 57, 56), (61, 60, 64, 65), (60, 61, 59, 58), (58, 59, 55, 54), (56, 60, 58, 54), (61, 57, 55, 59), (65, 64, 68, 69), (60, 56, 63, 64), (57, 61, 65, 62), (56, 57, 62, 63), (66, 69, 73, 70), (64, 63, 67, 68), (62, 65, 69, 66), (63, 62, 66, 67), (71, 70, 74, 75), (67, 66, 70, 71), (69, 68, 72, 73), (68, 67, 71, 72), (77, 76, 80, 81), (73, 72, 76, 77), (72, 71, 75, 76), (70, 73, 77, 74), (78, 81, 85, 82), (76, 75, 79, 80), (74, 77, 81, 78), (75, 74, 78, 79), (85, 84, 88, 89), (79, 78, 82, 83), (81, 80, 84, 85), (80, 79, 83, 84), (88, 87, 91, 92), (84, 83, 87, 88), (82, 85, 89, 86), (83, 82, 86, 87), (91, 90, 93, 92), (86, 89, 93, 90), (87, 86, 90, 91), (89, 88, 92, 93)])
me_cube_002.polygons.foreach_set('use_smooth', [1, 1, 1, 1, 1, 1, 1, 1, 1, 1, 1, 1, 1, 1, 1, 1, 1, 1, 1, 1, 1, 1, 1, 1, 1, 1, 1, 1, 1, 1, 1, 1, 1, 1, 1, 1, 1, 1, 1, 1, 1, 1, 1, 1, 1, 1, 1, 1, 1, 1, 1, 1, 0, 0, 0, 0, 0, 0, 0, 0, 0, 0, 0, 0, 0, 0, 0, 0, 0, 0, 0, 0, 0, 0, 0, 0, 0, 0, 0, 0, 0, 0, 0, 0, 0, 0, 0, 0, 0, 0])
me_cube_002.polygons.foreach_set('material_index', [0, 0, 0, 0, 0, 0, 0, 0, 0, 0, 0, 0, 0, 0, 0, 0, 0, 0, 0, 0, 0, 0, 0, 0, 0, 0, 0, 0, 0, 0, 0, 0, 0, 0, 0, 0, 0, 0, 0, 0, 1, 0, 0, 0, 1, 1, 1, 1, 1, 1, 1, 1, 0, 0, 0, 0, 0, 0, 0, 0, 0, 0, 0, 0, 0, 0, 0, 0, 0, 0, 0, 0, 0, 0, 0, 0, 0, 0, 0, 0, 0, 0, 0, 0, 0, 0, 0, 0, 0, 0])
_uv = me_cube_002.uv_layers.new(name='UVMap')
_uv.uv.foreach_set('vector', [0.6181, 0.0, 0.625, 0.0, 0.625, 0.25, 0.6181, 0.25, 0.6181, 0.3456, 0.625, 0.3456, 0.625, 0.5, 0.6181, 0.5, 0.375, 0.5956, 0.625, 0.5956, 0.625, 0.75, 0.375, 0.75, 0.6181, 0.75, 0.625, 0.75, 0.625, 1.0, 0.6181, 1.0, 0.3681, 0.6544, 0.375, 0.6544, 0.375, 0.75, 0.3681, 0.75, 0.625, 0.5956, 0.875, 0.5956, 0.875, 0.75, 0.625, 0.75, 0.125, 0.6544, 0.3681, 0.6544, 0.3681, 0.75, 0.125, 0.75, 0.375, 0.75, 0.6181, 0.75, 0.6181, 1.0, 0.375, 1.0, 0.375, 0.3456, 0.6181, 0.3456, 0.6181, 0.5, 0.375, 0.5, 0.375, 0.0, 0.6181, 0.0, 0.6181, 0.25, 0.375, 0.25, 0.375, 0.25, 0.6181, 0.25, 0.6181, 0.3456, 0.375, 0.3456, 0.125, 0.5, 0.3681, 0.5, 0.3681, 0.6544, 0.125, 0.6544, 0.625, 0.5, 0.875, 0.5, 0.875, 0.5956, 0.625, 0.5956, 0.3681, 0.5, 0.375, 0.5, 0.375, 0.6544, 0.3681, 0.6544, 0.375, 0.75, 0.375, 0.6544, 0.375, 0.6544, 0.375, 0.75, 0.6181, 0.25, 0.625, 0.25, 0.625, 0.3456, 0.6181, 0.3456, 0.625, 0.3456, 0.625, 0.25, 0.625, 0.25, 0.625, 0.3456, 0.625, 0.3456, 0.625, 0.25, 0.625, 0.25, 0.625, 0.3456, 0.625, 0.5956, 0.375, 0.5956, 0.375, 0.5956, 0.625, 0.5956, 0.625, 0.25, 0.625, 0.0, 0.625, 0.0, 0.625, 0.25, 0.375, 0.5, 0.625, 0.5, 0.625, 0.5956, 0.375, 0.5956, 0.625, 0.25, 0.625, 0.0, 0.625, 0.0, 0.625, 0.25, 0.375, 0.5956, 0.625, 0.5956, 0.625, 0.5956, 0.375, 0.5956, 0.375, 0.75, 0.375, 0.6544, 0.375, 0.6544, 0.375, 0.75, 0.375, 0.75, 0.375, 0.6544, 0.375, 0.6544, 0.375, 0.75, 0.625, 0.5956, 0.375, 0.5956, 0.375, 0.5956, 0.625, 0.5956, 0.625, 0.25, 0.625, 0.0, 0.625, 0.0, 0.625, 0.25, 0.625, 0.3456, 0.625, 0.25, 0.625, 0.25, 0.625, 0.3456, 0.375, 0.6544, 0.375, 0.6544, 0.375, 0.6544, 0.375, 0.6544, 0.625, 0.5956, 0.375, 0.5956, 0.375, 0.5956, 0.625, 0.5956, 0.375, 0.6544, 0.375, 0.6544, 0.375, 0.6544, 0.375, 0.6544, 0.625, 0.3456, 0.625, 0.3456, 0.625, 0.3456, 0.625, 0.3456, 0.625, 0.5956, 0.375, 0.5956, 0.375, 0.5956, 0.625, 0.5956, 0.625, 0.3456, 0.625, 0.3456, 0.625, 0.3456, 0.625, 0.3456, 0.375, 0.6544, 0.375, 0.6544, 0.375, 0.6544, 0.375, 0.6544, 0.375, 0.5956, 0.625, 0.5956, 0.625, 0.5956, 0.375, 0.5956, 0.375, 0.5956, 0.625, 0.5956, 0.625, 0.5956, 0.375, 0.5956, 0.375, 0.6544, 0.375, 0.6544, 0.375, 0.6544, 0.375, 0.6544, 0.625, 0.3456, 0.625, 0.3456, 0.625, 0.3456, 0.625, 0.3456, 0.625, 0.5956, 0.375, 0.5956, 0.375, 0.5956, 0.625, 0.5956, 0.375, 0.6544, 0.375, 0.6544, 0.375, 0.6544, 0.375, 0.6544, 0.375, 0.5956, 0.625, 0.5956, 0.625, 0.5956, 0.375, 0.5956, 0.625, 0.3456, 0.625, 0.3456, 0.625, 0.3456, 0.625, 0.3456, 0.625, 0.5956, 0.375, 0.5956, 0.375, 0.5956, 0.625, 0.5956, 0.375, 0.5956, 0.625, 0.5956, 0.625, 0.5956, 0.375, 0.5956, 0.375, 0.5956, 0.625, 0.5956, 0.625, 0.5956, 0.375, 0.5956, 0.625, 0.5956, 0.375, 0.5956, 0.375, 0.5956, 0.625, 0.5956, 0.625, 0.3456, 0.625, 0.3456, 0.625, 0.3456, 0.625, 0.3456, 0.625, 0.5956, 0.375, 0.5956, 0.375, 0.5956, 0.625, 0.5956, 0.625, 0.5956, 0.375, 0.5956, 0.375, 0.5956, 0.625, 0.5956, 0.625, 0.3456, 0.625, 0.3456, 0.625, 0.3456, 0.625, 0.3456, 0.375, 0.6544, 0.375, 0.6544, 0.375, 0.6544, 0.375, 0.6544, 0.375, 0.0, 0.625, 0.0, 0.625, 0.25, 0.375, 0.25, 0.625, 0.5, 0.375, 0.5, 0.375, 0.5, 0.625, 0.5, 0.375, 0.5, 0.625, 0.5, 0.625, 0.75, 0.375, 0.75, 0.375, 0.75, 0.625, 0.75, 0.625, 1.0, 0.375, 1.0, 0.125, 0.5, 0.375, 0.5, 0.375, 0.75, 0.125, 0.75, 0.625, 0.5, 0.875, 0.5, 0.875, 0.75, 0.625, 0.75, 0.625, 0.5, 0.375, 0.5, 0.375, 0.5, 0.625, 0.5, 0.375, 0.5, 0.125, 0.5, 0.125, 0.5, 0.375, 0.5, 0.875, 0.5, 0.625, 0.5, 0.625, 0.5, 0.875, 0.5, 0.375, 0.25, 0.625, 0.25, 0.625, 0.25, 0.375, 0.25, 0.875, 0.5, 0.625, 0.5, 0.625, 0.5, 0.875, 0.5, 0.375, 0.5, 0.125, 0.5, 0.125, 0.5, 0.375, 0.5, 0.875, 0.5, 0.625, 0.5, 0.625, 0.5, 0.875, 0.5, 0.375, 0.25, 0.625, 0.25, 0.625, 0.25, 0.375, 0.25, 0.375, 0.25, 0.625, 0.25, 0.625, 0.25, 0.375, 0.25, 0.375, 0.25, 0.625, 0.25, 0.625, 0.25, 0.375, 0.25, 0.625, 0.5, 0.375, 0.5, 0.375, 0.5, 0.625, 0.5, 0.375, 0.5, 0.125, 0.5, 0.125, 0.5, 0.375, 0.5, 0.625, 0.5, 0.375, 0.5, 0.375, 0.5, 0.625, 0.5, 0.625, 0.5, 0.375, 0.5, 0.375, 0.5, 0.625, 0.5, 0.375, 0.5, 0.125, 0.5, 0.125, 0.5, 0.375, 0.5, 0.875, 0.5, 0.625, 0.5, 0.625, 0.5, 0.875, 0.5, 0.875, 0.5, 0.625, 0.5, 0.625, 0.5, 0.875, 0.5, 0.375, 0.5, 0.125, 0.5, 0.125, 0.5, 0.375, 0.5, 0.875, 0.5, 0.625, 0.5, 0.625, 0.5, 0.875, 0.5, 0.375, 0.25, 0.625, 0.25, 0.625, 0.25, 0.375, 0.25, 0.625, 0.5, 0.375, 0.5, 0.375, 0.5, 0.625, 0.5, 0.375, 0.25, 0.625, 0.25, 0.625, 0.25, 0.375, 0.25, 0.625, 0.5, 0.375, 0.5, 0.375, 0.5, 0.625, 0.5, 0.375, 0.5, 0.125, 0.5, 0.125, 0.5, 0.375, 0.5, 0.375, 0.5, 0.125, 0.5, 0.125, 0.5, 0.375, 0.5, 0.375, 0.5, 0.125, 0.5, 0.125, 0.5, 0.375, 0.5, 0.875, 0.5, 0.625, 0.5, 0.625, 0.5, 0.875, 0.5, 0.375, 0.25, 0.625, 0.25, 0.625, 0.25, 0.375, 0.25, 0.375, 0.25, 0.625, 0.25, 0.625, 0.5, 0.375, 0.5, 0.875, 0.5, 0.625, 0.5, 0.625, 0.5, 0.875, 0.5, 0.375, 0.25, 0.625, 0.25, 0.625, 0.25, 0.375, 0.25, 0.625, 0.5, 0.375, 0.5, 0.375, 0.5, 0.625, 0.5])
me_cube_002.materials.append(mat_base)
me_cube_002.materials.append(mat_spout)
me_cube_002.update()

# ---- objects
ob_cube = bpy.data.objects.new('Cube', me_cube)
ob_cube_001 = bpy.data.objects.new('Cube.001', me_cube_001)
ob_cube_002 = bpy.data.objects.new('Cube.002', me_cube_002)

# ---- transforms, parenting, visibility, modifiers, constraints
ob_cube.location = (0.0, 0.0, 0.0)
ob_cube.lock_rotations_4d = False
ob_cube.empty_display_type = 'ARROWS'
ob_cube.lineart.crease_threshold = 0.0
ob_cube_001.location = (0.0, 0.0, 0.0)
_m = ob_cube_001.modifiers.new('Subdivision', 'SUBSURF')
_m.levels = 2
ob_cube_002.location = (0.0, 0.0, 0.0)
_m = ob_cube_002.modifiers.new('Subdivision', 'SUBSURF')
_m.levels = 2

# ---- collection membership
col_collection.objects.link(ob_cube)
col_collection.objects.link(ob_cube_001)
col_collection.objects.link(ob_cube_002)

# ---- scene / render settings (as saved in the file)
scene.frame_start = 1; scene.frame_end = 250; scene.frame_set(1)
scene.render.engine = 'BLENDER_EEVEE_NEXT'
scene.cycles.sampling_pattern = 'TABULATED_SOBOL'
scene.eevee.ray_tracing_options.trace_max_roughness = 0.0
bpy.context.view_layer.update()

# ---- added for rendering (the .blend has no active camera and no usable light): camera, sun
cam_auto = bpy.data.cameras.new('AutoCamera')
cam_auto.lens = 50.0
cam_auto.sensor_width = 36.0
cam_auto.clip_end = 1000.0
ob_auto_camera = bpy.data.objects.new('AutoCamera', cam_auto)
scene.collection.objects.link(ob_auto_camera)
ob_auto_camera.location = (5.69112, -7.73304, 6.81169)
ob_auto_camera.rotation_euler = (1.09748, -7.21219e-08, 0.694738)
scene.camera = ob_auto_camera
light_auto_sun = bpy.data.lights.new('AutoSun', 'SUN')
light_auto_sun.energy = 3.0
light_auto_sun.angle = 0.0523599
ob_auto_sun = bpy.data.objects.new('AutoSun', light_auto_sun)
scene.collection.objects.link(ob_auto_sun)
ob_auto_sun.rotation_euler = (0.872665, 0.174533, 0.523599)
bpy.context.view_layer.update()
